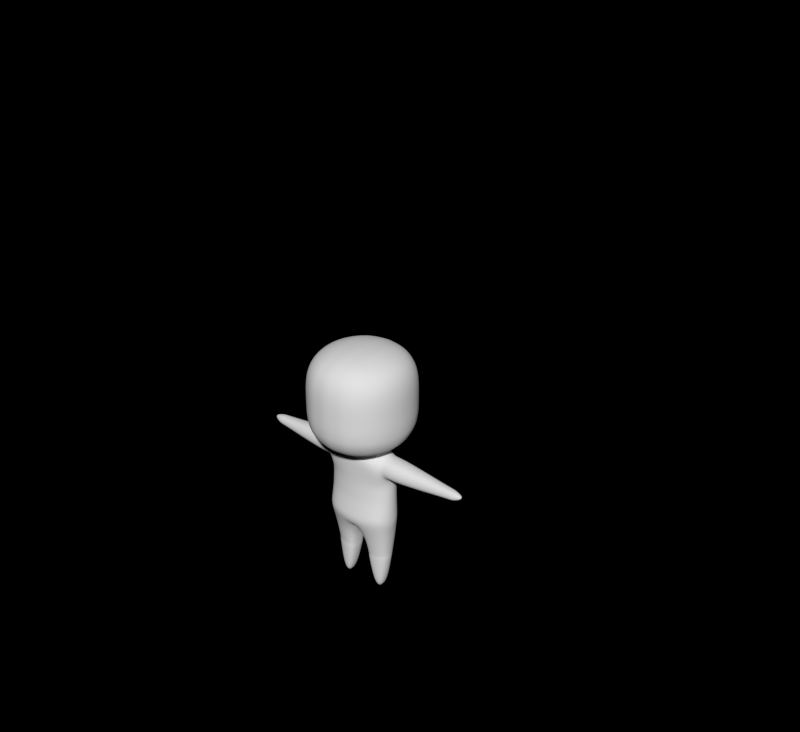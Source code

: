 # Source: Peep.blend  (saved by Blender 2.69.0; exported with 4.5.12 LTS)
import bpy
from mathutils import Matrix  # noqa: F401  (used for matrix-valued properties, if any)

bpy.ops.wm.read_factory_settings(use_empty=True)
scene = bpy.context.scene
scene.name = 'Scene'

# ---- collections
col_collection_1 = bpy.data.collections.new('Collection 1'); scene.collection.children.link(col_collection_1)
col_collection_2 = bpy.data.collections.new('Collection 2'); scene.collection.children.link(col_collection_2)
col_collection_20 = bpy.data.collections.new('Collection 20'); scene.collection.children.link(col_collection_20)
col_collection_20.hide_render = True
col_collection_20.hide_viewport = True

# ---- materials (node trees are filled in below, after node groups)
mat_material = bpy.data.materials.new('Material')
mat_material.alpha_threshold = 0.0
mat_material.use_transparent_shadow = False
mat_material.roughness = 0.5
mat_material.line_color = (0.0, 0.0, 0.0, 1.0)
mat_material_001 = bpy.data.materials.new('Material.001')
mat_material_001.alpha_threshold = 0.0
mat_material_001.use_transparent_shadow = False
mat_material_001.diffuse_color = (0.0, 0.0, 0.0, 1.0)
mat_material_001.roughness = 0.5
mat_material_001.specular_intensity = 1.0
mat_material_001.line_color = (0.0, 0.0, 0.0, 1.0)
mat_material_002 = bpy.data.materials.new('Material.002')
mat_material_002.alpha_threshold = 0.0
mat_material_002.use_transparent_shadow = False
mat_material_002.diffuse_color = (0.0, 0.0, 0.0, 1.0)
mat_material_002.roughness = 0.5
mat_material_002.specular_intensity = 0.0
mat_material_002.line_color = (0.0, 0.0, 0.0, 1.0)
mat_material_003 = bpy.data.materials.new('Material.003')
mat_material_003.alpha_threshold = 0.0
mat_material_003.use_transparent_shadow = False
mat_material_003.diffuse_color = (1.0, 0.0, 0.004875, 1.0)
mat_material_003.roughness = 0.5
mat_material_003.line_color = (0.0, 0.0, 0.0, 1.0)

# ---- material node trees

# ---- world
world_world = bpy.data.worlds.new('World'); scene.world = world_world
world_world.color = (0.0, 0.0, 0.0)
world_world.use_sun_shadow = False
world_world.sun_shadow_jitter_overblur = 0.0
world_world.cycles.sampling_method = 'MANUAL'
world_world.cycles.sample_map_resolution = 256
world_world.light_settings.ao_factor = 0.6618

# ---- meshes
me_cube_001 = bpy.data.meshes.new('Cube.001')
me_cube_001.from_pydata([(-0.7263, 0.7869, 0.4689), (-0.7917, 0.7903, 0.4689), (-0.821, 0.8112, 0.4689), (-0.8064, 0.8441, 0.4689), (-0.7517, 0.8801, 0.4689), (-0.7023, 0.7934, 0.529), (-0.7501, 0.8016, 0.573), (-0.773, 0.8243, 0.5891), (-0.7648, 0.8554, 0.573), (-0.7277, 0.8866, 0.529), (-0.6443, 0.8092, 0.5539), (-0.6497, 0.8289, 0.6162), (-0.657, 0.8558, 0.6389), (-0.6643, 0.8827, 0.6162), (-0.6697, 0.9024, 0.5539), (-0.6424, 0.802, 0.4689), (-0.5863, 0.825, 0.529), (-0.5492, 0.8562, 0.573), (-0.541, 0.8873, 0.5891), (-0.5639, 0.91, 0.573), (-0.6117, 0.9182, 0.529), (-0.6716, 0.9096, 0.4689), (-0.5623, 0.8315, 0.4689), (-0.5076, 0.8675, 0.4689), (-0.493, 0.9004, 0.4689), (-0.5223, 0.9213, 0.4689), (-0.5877, 0.9247, 0.4689), (-0.5863, 0.825, 0.4088), (-0.5492, 0.8562, 0.3648), (-0.541, 0.8873, 0.3487), (-0.5639, 0.91, 0.3648), (-0.6117, 0.9182, 0.4088), (-0.6443, 0.8092, 0.3839), (-0.6497, 0.8289, 0.3217), (-0.657, 0.8558, 0.2989), (-0.6643, 0.8827, 0.3217), (-0.6697, 0.9024, 0.3839), (-0.7023, 0.7934, 0.4088), (-0.7501, 0.8016, 0.3648), (-0.773, 0.8243, 0.3487), (-0.7648, 0.8554, 0.3648), (-0.7277, 0.8866, 0.4088), (-0.6072, -0.8472, -0.1021), (-0.6341, -0.8741, 0.1259), (-0.55, -0.7639, -0.287), (-1.463, 1.192e-07, -0.1051), (-1.509, 1.192e-07, 0.1262), (-1.368, 0.3628, -0.1021), (-1.324, 1.192e-07, -0.2992), (-1.368, -0.3628, -0.1021), (-1.411, -0.375, 0.1262), (-1.411, 0.375, 0.1262), (-1.237, 0.3264, -0.287), (-1.237, -0.3264, -0.287), (-0.6072, 0.8472, -0.1021), (-0.6263, 0.875, 0.1262), (-0.55, 0.7639, -0.287), (-0.5881, 5.96e-08, -0.5335), (-0.55, -0.3264, -0.5057), (-0.55, 0.3264, -0.5057), (-0.5881, 5.96e-08, 1.286), (-0.55, 0.3264, 1.258), (-0.55, -0.3264, 1.258), (-0.6072, -0.8472, 0.8545), (-0.55, -0.7639, 1.039), (-0.6263, -0.875, 0.6262), (-1.463, 1.192e-07, 0.8575), (-1.324, 1.192e-07, 1.052), (-1.368, 0.3628, 0.8545), (-1.509, 1.192e-07, 0.6262), (-1.368, -0.3628, 0.8545), (-1.237, -0.3264, 1.039), (-1.237, 0.3264, 1.039), (-1.411, 0.375, 0.6262), (-1.411, -0.375, 0.6262), (-0.6072, 0.8472, 0.8545), (-0.55, 0.7639, 1.039), (-0.6263, 0.875, 0.6262), (-0.5118, -0.599, 1.176), (-1.117, -0.6875, 0.1262), (-1.082, -0.6654, -0.09907), (-0.9779, -0.599, -0.2748), (-0.5118, -0.599, -0.4233), (-0.9779, -0.3021, 1.176), (-1.047, 1.192e-07, 1.198), (-0.9779, 0.3021, 1.176), (-1.117, 0.6875, 0.1262), (-1.082, 0.6654, -0.09907), (-0.9779, 0.599, -0.2748), (-0.9779, 0.3021, -0.4233), (-1.047, 1.192e-07, -0.4454), (-0.9779, -0.3021, -0.4233), (-0.5118, 0.599, 1.176), (-0.5118, 0.599, -0.4233), (-0.9779, -0.599, 1.027), (-1.082, -0.6654, 0.8515), (-1.117, -0.6875, 0.6262), (-0.9779, 0.599, 1.027), (-1.082, 0.6654, 0.8515), (-1.117, 0.6875, 0.6262), (-0.6263, -0.875, 0.3762), (-1.411, 0.375, 0.3762), (-1.509, 1.192e-07, 0.3762), (-1.411, -0.375, 0.3762), (-0.6263, 0.875, 0.3762), (-0.8371, -0.5093, -0.3784), (-0.8371, 0.5093, -0.3784), (-0.8371, -0.5093, 1.131), (-0.8371, 0.5093, 1.131), (-1.117, -0.6875, 0.3762), (-1.117, 0.6875, 0.3762), (-0.5425, 0.8797, 0.01324), (-0.5427, 0.8829, 0.005498), (-0.5425, 0.8311, 0.01324), (-0.5427, 0.8342, 0.005498), (-0.7042, 0.7097, -0.1732), (-0.7045, 0.7129, 0.1864), (-0.7042, 0.3247, -0.1689), (-0.7045, 0.3278, 0.1906), (-0.6259, -0.8611, 0.01205), (-1.486, 1.192e-07, 0.01053), (-1.389, -0.3689, 0.01205), (-1.389, 0.3689, 0.01205), (-0.6502, 0.8611, 0.01205), (-1.099, -0.6764, 0.01356), (-1.099, 0.6764, 0.01356), (-0.576, 0.8749, 0.005871), (-0.576, 0.8326, 0.005871), (-0.7043, 0.7113, 0.006601), (-0.7043, 0.3263, 0.01081), (-0.3224, -0.8776, -0.1036), (-0.332, -0.9062, 0.1262), (-0.2938, -0.7917, -0.2931), (-0.332, 0.9062, 0.1262), (-0.3224, 0.8776, -0.1036), (-0.2938, 0.7917, -0.2931), (-0.3129, 2.98e-08, -0.5483), (-0.2938, -0.3385, -0.5196), (-0.2938, 0.3385, -0.5196), (-0.3129, 2.98e-08, 1.301), (-0.2938, 0.3385, 1.272), (-0.2938, -0.3385, 1.272), (-0.3224, -0.8776, 0.856), (-0.2938, -0.7917, 1.045), (-0.332, -0.9062, 0.6262), (-0.2938, 0.7917, 1.045), (-0.3224, 0.8776, 0.856), (-0.332, 0.9062, 0.6262), (-0.2747, -0.6211, 1.187), (-0.2747, -0.6211, -0.4344), (-0.2747, 0.6211, 1.187), (-0.2747, 0.6211, -0.4344), (-0.332, -0.9062, 0.3762), (-0.332, 0.9062, 0.3762), (-0.2902, 0.9106, 0.005498), (-0.2901, 0.9066, 0.01318), (-0.2902, 0.8619, 0.005498), (-0.2901, 0.858, 0.01318), (-0.3711, 0.7406, 0.1864), (-0.3709, 0.7367, -0.1755), (-0.3711, 0.3555, 0.1906), (-0.3709, 0.3516, -0.1713), (-0.3439, -0.8919, 0.01129), (-0.371, 0.3536, 0.009613), (-0.5749, 0.8635, -0.05569), (-0.5845, 0.8789, 0.0736), (-0.6131, 0.8577, 0.008958), (-0.3062, 0.8921, -0.05655), (-0.3111, 0.9084, 0.0736), (0.7263, 0.7869, 0.4689), (0.7917, 0.7903, 0.4689), (0.821, 0.8112, 0.4689), (0.8064, 0.8441, 0.4689), (0.7517, 0.8801, 0.4689), (0.7023, 0.7934, 0.529), (0.7501, 0.8016, 0.573), (0.773, 0.8243, 0.5891), (0.7648, 0.8554, 0.573), (0.7277, 0.8866, 0.529), (0.6443, 0.8092, 0.5539), (0.6497, 0.8289, 0.6162), (0.657, 0.8558, 0.6389), (0.6643, 0.8827, 0.6162), (0.6697, 0.9024, 0.5539), (0.6424, 0.802, 0.4689), (0.5863, 0.825, 0.529), (0.5492, 0.8562, 0.573), (0.541, 0.8873, 0.5891), (0.5639, 0.91, 0.573), (0.6117, 0.9182, 0.529), (0.6716, 0.9096, 0.4689), (0.5623, 0.8315, 0.4689), (0.5076, 0.8675, 0.4689), (0.493, 0.9004, 0.4689), (0.5223, 0.9213, 0.4689), (0.5877, 0.9247, 0.4689), (0.5863, 0.825, 0.4088), (0.5492, 0.8562, 0.3648), (0.541, 0.8873, 0.3487), (0.5639, 0.91, 0.3648), (0.6117, 0.9182, 0.4088), (0.6443, 0.8092, 0.3839), (0.6497, 0.8289, 0.3217), (0.657, 0.8558, 0.2989), (0.6643, 0.8827, 0.3217), (0.6697, 0.9024, 0.3839), (0.7023, 0.7934, 0.4088), (0.7501, 0.8016, 0.3648), (0.773, 0.8243, 0.3487), (0.7648, 0.8554, 0.3648), (0.7277, 0.8866, 0.4088), (0.0, -0.908, -0.1051), (0.0, -0.9375, 0.1262), (0.6072, -0.8472, -0.1021), (0.0, -0.8194, -0.2992), (0.6341, -0.8741, 0.1259), (0.55, -0.7639, -0.287), (1.463, 1.192e-07, -0.1051), (1.509, 1.192e-07, 0.1262), (1.368, 0.3628, -0.1021), (1.324, 1.192e-07, -0.2992), (1.368, -0.3628, -0.1021), (1.411, -0.375, 0.1262), (1.411, 0.375, 0.1262), (1.237, 0.3264, -0.287), (1.237, -0.3264, -0.287), (0.0, 0.908, -0.1051), (0.0, 0.9375, 0.1262), (0.0, 0.8194, -0.2992), (0.6072, 0.8472, -0.1021), (0.6263, 0.875, 0.1262), (0.55, 0.7639, -0.287), (0.0, 0.0, -0.563), (0.0, -0.3507, -0.5335), (0.5881, 5.96e-08, -0.5335), (0.0, 0.3507, -0.5335), (0.55, -0.3264, -0.5057), (0.55, 0.3264, -0.5057), (0.0, 0.0, 1.315), (0.0, 0.3507, 1.286), (0.5881, 5.96e-08, 1.286), (0.0, -0.3507, 1.286), (0.55, 0.3264, 1.258), (0.55, -0.3264, 1.258), (0.0, -0.908, 0.8575), (0.0, -0.8194, 1.052), (0.6072, -0.8472, 0.8545), (0.0, -0.9375, 0.6262), (0.55, -0.7639, 1.039), (0.6263, -0.875, 0.6262), (1.463, 1.192e-07, 0.8575), (1.324, 1.192e-07, 1.052), (1.368, 0.3628, 0.8545), (1.509, 1.192e-07, 0.6262), (1.368, -0.3628, 0.8545), (1.237, -0.3264, 1.039), (1.237, 0.3264, 1.039), (1.411, 0.375, 0.6262), (1.411, -0.375, 0.6262), (0.0, 0.908, 0.8575), (0.0, 0.8194, 1.052), (0.0, 0.9375, 0.6262), (0.6072, 0.8472, 0.8545), (0.55, 0.7639, 1.039), (0.6263, 0.875, 0.6262), (0.0, -0.6432, 1.198), (0.5118, -0.599, 1.176), (1.117, -0.6875, 0.1262), (1.082, -0.6654, -0.09907), (0.9779, -0.599, -0.2748), (0.5118, -0.599, -0.4233), (0.0, -0.6432, -0.4454), (0.9779, -0.3021, 1.176), (1.047, 1.192e-07, 1.198), (0.9779, 0.3021, 1.176), (1.117, 0.6875, 0.1262), (1.082, 0.6654, -0.09907), (0.9779, 0.599, -0.2748), (0.9779, 0.3021, -0.4233), (1.047, 1.192e-07, -0.4454), (0.9779, -0.3021, -0.4233), (0.5118, 0.599, 1.176), (0.0, 0.6432, 1.198), (0.0, 0.6432, -0.4454), (0.5118, 0.599, -0.4233), (0.9779, -0.599, 1.027), (1.082, -0.6654, 0.8515), (1.117, -0.6875, 0.6262), (0.9779, 0.599, 1.027), (1.082, 0.6654, 0.8515), (1.117, 0.6875, 0.6262), (0.6263, -0.875, 0.3762), (0.0, -0.9375, 0.3762), (1.411, 0.375, 0.3762), (1.509, 1.192e-07, 0.3762), (1.411, -0.375, 0.3762), (0.0, 0.9375, 0.3762), (0.6263, 0.875, 0.3762), (0.8371, -0.5093, -0.3784), (0.8371, 0.5093, -0.3784), (0.8371, -0.5093, 1.131), (0.8371, 0.5093, 1.131), (1.117, -0.6875, 0.3762), (1.117, 0.6875, 0.3762), (0.0, 0.9335, 0.01312), (0.0, 0.9383, 0.005498), (0.5425, 0.8797, 0.01324), (0.5427, 0.8829, 0.005498), (0.0, 0.8849, 0.01312), (0.0, 0.8896, 0.005498), (0.5425, 0.8311, 0.01324), (0.5427, 0.8342, 0.005498), (0.0, 0.7636, -0.1779), (0.0, 0.7683, 0.1864), (0.7042, 0.7097, -0.1732), (0.7045, 0.7129, 0.1864), (0.0, 0.3785, -0.1737), (0.0, 0.3832, 0.1906), (0.7042, 0.3247, -0.1689), (0.7045, 0.3278, 0.1906), (0.0, -0.9227, 0.01053), (0.6259, -0.8611, 0.01205), (1.486, 1.192e-07, 0.01053), (1.389, -0.3689, 0.01205), (1.389, 0.3689, 0.01205), (0.6502, 0.8611, 0.01205), (1.099, -0.6764, 0.01356), (1.099, 0.6764, 0.01356), (0.576, 0.8749, 0.005871), (0.576, 0.8326, 0.005871), (0.7043, 0.7113, 0.006601), (0.0, 0.3809, 0.008417), (0.7043, 0.3263, 0.01081), (0.3224, -0.8776, -0.1036), (0.332, -0.9062, 0.1262), (0.2938, -0.7917, -0.2931), (0.332, 0.9062, 0.1262), (0.3224, 0.8776, -0.1036), (0.2938, 0.7917, -0.2931), (0.3129, 2.98e-08, -0.5483), (0.2938, -0.3385, -0.5196), (0.2938, 0.3385, -0.5196), (0.3129, 2.98e-08, 1.301), (0.2938, 0.3385, 1.272), (0.2938, -0.3385, 1.272), (0.3224, -0.8776, 0.856), (0.2938, -0.7917, 1.045), (0.332, -0.9062, 0.6262), (0.2938, 0.7917, 1.045), (0.3224, 0.8776, 0.856), (0.332, 0.9062, 0.6262), (0.2747, -0.6211, 1.187), (0.2747, -0.6211, -0.4344), (0.2747, 0.6211, 1.187), (0.2747, 0.6211, -0.4344), (0.332, -0.9062, 0.3762), (0.332, 0.9062, 0.3762), (0.2902, 0.9106, 0.005498), (0.2901, 0.9066, 0.01318), (0.2902, 0.8619, 0.005498), (0.2901, 0.858, 0.01318), (0.3711, 0.7406, 0.1864), (0.3709, 0.7367, -0.1755), (0.3711, 0.3555, 0.1906), (0.3709, 0.3516, -0.1713), (0.3439, -0.8919, 0.01129), (0.371, 0.3536, 0.009613), (0.0, 0.9208, -0.05741), (0.5749, 0.8635, -0.05569), (0.0, 0.9379, 0.0736), (0.5845, 0.8789, 0.0736), (0.6131, 0.8577, 0.008958), (0.3062, 0.8921, -0.05655), (0.3111, 0.9084, 0.0736)], [], [(4, 3, 8, 9), (3, 2, 7, 8), (2, 1, 6, 7), (1, 0, 5, 6), (9, 8, 13, 14), (8, 7, 12, 13), (7, 6, 11, 12), (6, 5, 10, 11), (14, 13, 19, 20), (13, 12, 18, 19), (12, 11, 17, 18), (11, 10, 16, 17), (20, 19, 25, 26), (19, 18, 24, 25), (18, 17, 23, 24), (17, 16, 22, 23), (26, 25, 30, 31), (25, 24, 29, 30), (24, 23, 28, 29), (23, 22, 27, 28), (31, 30, 35, 36), (30, 29, 34, 35), (29, 28, 33, 34), (28, 27, 32, 33), (36, 35, 40, 41), (35, 34, 39, 40), (34, 33, 38, 39), (33, 32, 37, 38), (21, 4, 9), (0, 15, 5), (21, 9, 14), (5, 15, 10), (21, 14, 20), (10, 15, 16), (21, 20, 26), (16, 15, 22), (21, 26, 31), (22, 15, 27), (21, 31, 36), (27, 15, 32), (21, 36, 41), (32, 15, 37), (21, 41, 4), (41, 40, 3, 4), (40, 39, 2, 3), (39, 38, 1, 2), (38, 37, 0, 1), (37, 15, 0), (162, 131, 43, 119), (119, 43, 79, 124), (131, 152, 100, 43), (43, 100, 109, 79), (130, 42, 44, 132), (132, 44, 82, 149), (42, 80, 81, 44), (44, 81, 105, 82), (120, 121, 50, 46), (46, 50, 103, 102), (121, 124, 79, 50), (50, 79, 109, 103), (120, 46, 51, 122), (122, 51, 86, 125), (46, 102, 101, 51), (51, 101, 110, 86), (45, 47, 52, 48), (48, 52, 89, 90), (47, 87, 88, 52), (52, 88, 106, 89), (45, 48, 53, 49), (49, 53, 81, 80), (48, 90, 91, 53), (53, 91, 105, 81), (133, 55, 104, 153), (123, 125, 86, 55), (55, 86, 110, 104), (167, 164, 111, 155), (134, 135, 56, 54), (54, 56, 88, 87), (135, 151, 93, 56), (56, 93, 106, 88), (136, 137, 58, 57), (57, 58, 91, 90), (137, 149, 82, 58), (58, 82, 105, 91), (136, 57, 59, 138), (138, 59, 93, 151), (57, 90, 89, 59), (59, 89, 106, 93), (139, 140, 61, 60), (60, 61, 85, 84), (140, 150, 92, 61), (61, 92, 108, 85), (139, 60, 62, 141), (141, 62, 78, 148), (60, 84, 83, 62), (62, 83, 107, 78), (142, 143, 64, 63), (63, 64, 94, 95), (143, 148, 78, 64), (64, 78, 107, 94), (142, 63, 65, 144), (144, 65, 100, 152), (63, 95, 96, 65), (65, 96, 109, 100), (66, 70, 71, 67), (67, 71, 83, 84), (70, 95, 94, 71), (71, 94, 107, 83), (66, 67, 72, 68), (68, 72, 97, 98), (67, 84, 85, 72), (72, 85, 108, 97), (66, 68, 73, 69), (69, 73, 101, 102), (68, 98, 99, 73), (73, 99, 110, 101), (66, 69, 74, 70), (70, 74, 96, 95), (69, 102, 103, 74), (74, 103, 109, 96), (146, 75, 76, 145), (145, 76, 92, 150), (75, 98, 97, 76), (76, 97, 108, 92), (146, 147, 77, 75), (75, 77, 99, 98), (77, 104, 110, 99), (155, 111, 113, 157), (166, 165, 112, 126), (168, 369, 305, 154), (157, 113, 115, 159), (126, 112, 114, 127), (154, 305, 309, 156), (159, 115, 117, 161), (127, 114, 116, 128), (156, 309, 313, 158), (163, 129, 118, 160), (128, 116, 118, 129), (158, 313, 317, 160), (130, 162, 119, 42), (42, 119, 124, 80), (45, 49, 121, 120), (49, 80, 124, 121), (45, 120, 122, 47), (47, 122, 125, 87), (54, 87, 125, 123), (164, 166, 126, 111), (111, 126, 127, 113), (113, 127, 128, 115), (161, 117, 129, 163), (115, 128, 129, 117), (320, 212, 131, 162), (212, 292, 152, 131), (211, 130, 132, 214), (214, 132, 149, 271), (227, 133, 153, 296), (367, 167, 155, 304), (226, 228, 135, 134), (228, 283, 151, 135), (232, 233, 137, 136), (233, 271, 149, 137), (232, 136, 138, 235), (235, 138, 151, 283), (238, 239, 140, 139), (239, 282, 150, 140), (238, 139, 141, 241), (241, 141, 148, 265), (244, 245, 143, 142), (245, 265, 148, 143), (244, 142, 144, 247), (247, 144, 152, 292), (259, 146, 145, 260), (260, 145, 150, 282), (259, 261, 147, 146), (261, 296, 153, 147), (304, 155, 157, 308), (165, 168, 154, 112), (308, 157, 159, 312), (112, 154, 156, 114), (312, 159, 161, 316), (114, 156, 158, 116), (331, 163, 160, 317), (116, 158, 160, 118), (211, 320, 162, 130), (316, 161, 163, 331), (77, 147, 153, 104), (134, 54, 164, 167), (123, 55, 165, 166), (133, 227, 369, 168), (54, 123, 166, 164), (226, 134, 167, 367), (55, 133, 168, 165), (173, 178, 177, 172), (172, 177, 176, 171), (171, 176, 175, 170), (170, 175, 174, 169), (178, 183, 182, 177), (177, 182, 181, 176), (176, 181, 180, 175), (175, 180, 179, 174), (183, 189, 188, 182), (182, 188, 187, 181), (181, 187, 186, 180), (180, 186, 185, 179), (189, 195, 194, 188), (188, 194, 193, 187), (187, 193, 192, 186), (186, 192, 191, 185), (195, 200, 199, 194), (194, 199, 198, 193), (193, 198, 197, 192), (192, 197, 196, 191), (200, 205, 204, 199), (199, 204, 203, 198), (198, 203, 202, 197), (197, 202, 201, 196), (205, 210, 209, 204), (204, 209, 208, 203), (203, 208, 207, 202), (202, 207, 206, 201), (190, 178, 173), (169, 174, 184), (190, 183, 178), (174, 179, 184), (190, 189, 183), (179, 185, 184), (190, 195, 189), (185, 191, 184), (190, 200, 195), (191, 196, 184), (190, 205, 200), (196, 201, 184), (190, 210, 205), (201, 206, 184), (190, 173, 210), (210, 173, 172, 209), (209, 172, 171, 208), (208, 171, 170, 207), (207, 170, 169, 206), (206, 169, 184), (365, 321, 215, 334), (321, 326, 267, 215), (334, 215, 291, 355), (215, 267, 302, 291), (333, 335, 216, 213), (335, 352, 270, 216), (213, 216, 269, 268), (216, 270, 298, 269), (322, 218, 222, 323), (218, 294, 295, 222), (323, 222, 267, 326), (222, 295, 302, 267), (322, 324, 223, 218), (324, 327, 275, 223), (218, 223, 293, 294), (223, 275, 303, 293), (217, 220, 224, 219), (220, 279, 278, 224), (219, 224, 277, 276), (224, 278, 299, 277), (217, 221, 225, 220), (221, 268, 269, 225), (220, 225, 280, 279), (225, 269, 298, 280), (336, 356, 297, 230), (325, 230, 275, 327), (230, 297, 303, 275), (372, 358, 306, 368), (337, 229, 231, 338), (229, 276, 277, 231), (338, 231, 284, 354), (231, 277, 299, 284), (339, 234, 236, 340), (234, 279, 280, 236), (340, 236, 270, 352), (236, 280, 298, 270), (339, 341, 237, 234), (341, 354, 284, 237), (234, 237, 278, 279), (237, 284, 299, 278), (342, 240, 242, 343), (240, 273, 274, 242), (343, 242, 281, 353), (242, 274, 301, 281), (342, 344, 243, 240), (344, 351, 266, 243), (240, 243, 272, 273), (243, 266, 300, 272), (345, 246, 248, 346), (246, 286, 285, 248), (346, 248, 266, 351), (248, 285, 300, 266), (345, 347, 249, 246), (347, 355, 291, 249), (246, 249, 287, 286), (249, 291, 302, 287), (250, 251, 255, 254), (251, 273, 272, 255), (254, 255, 285, 286), (255, 272, 300, 285), (250, 252, 256, 251), (252, 289, 288, 256), (251, 256, 274, 273), (256, 288, 301, 274), (250, 253, 257, 252), (253, 294, 293, 257), (252, 257, 290, 289), (257, 293, 303, 290), (250, 254, 258, 253), (254, 286, 287, 258), (253, 258, 295, 294), (258, 287, 302, 295), (349, 348, 263, 262), (348, 353, 281, 263), (262, 263, 288, 289), (263, 281, 301, 288), (349, 262, 264, 350), (262, 289, 290, 264), (264, 290, 303, 297), (358, 360, 310, 306), (371, 328, 307, 370), (373, 357, 305, 369), (360, 362, 314, 310), (328, 329, 311, 307), (357, 359, 309, 305), (362, 364, 318, 314), (329, 330, 315, 311), (359, 361, 313, 309), (366, 363, 319, 332), (330, 332, 319, 315), (361, 363, 317, 313), (333, 213, 321, 365), (213, 268, 326, 321), (217, 322, 323, 221), (221, 323, 326, 268), (217, 219, 324, 322), (219, 276, 327, 324), (229, 325, 327, 276), (368, 306, 328, 371), (306, 310, 329, 328), (310, 314, 330, 329), (364, 366, 332, 318), (314, 318, 332, 330), (320, 365, 334, 212), (212, 334, 355, 292), (211, 214, 335, 333), (214, 271, 352, 335), (227, 296, 356, 336), (367, 304, 358, 372), (226, 337, 338, 228), (228, 338, 354, 283), (232, 339, 340, 233), (233, 340, 352, 271), (232, 235, 341, 339), (235, 283, 354, 341), (238, 342, 343, 239), (239, 343, 353, 282), (238, 241, 344, 342), (241, 265, 351, 344), (244, 345, 346, 245), (245, 346, 351, 265), (244, 247, 347, 345), (247, 292, 355, 347), (259, 260, 348, 349), (260, 282, 353, 348), (259, 349, 350, 261), (261, 350, 356, 296), (304, 308, 360, 358), (370, 307, 357, 373), (308, 312, 362, 360), (307, 311, 359, 357), (312, 316, 364, 362), (311, 315, 361, 359), (331, 317, 363, 366), (315, 319, 363, 361), (211, 333, 365, 320), (316, 331, 366, 364), (264, 297, 356, 350), (337, 372, 368, 229), (325, 371, 370, 230), (336, 373, 369, 227), (229, 368, 371, 325), (226, 367, 372, 337), (230, 370, 373, 336)])
me_cube_001.polygons.foreach_set('use_smooth', [True] * 384)
me_cube_001.polygons.foreach_set('material_index', [1, 1, 1, 1, 1, 1, 1, 1, 1, 1, 1, 1, 1, 1, 1, 1, 1, 1, 1, 1, 1, 1, 1, 1, 1, 1, 1, 1, 1, 1, 1, 1, 1, 1, 1, 1, 1, 1, 1, 1, 1, 1, 1, 1, 1, 1, 1, 1, 0, 0, 0, 0, 0, 0, 0, 0, 0, 0, 0, 0, 0, 0, 0, 0, 0, 0, 0, 0, 0, 0, 0, 0, 0, 0, 0, 0, 0, 0, 0, 0, 0, 0, 0, 0, 0, 0, 0, 0, 0, 0, 0, 0, 0, 0, 0, 0, 0, 0, 0, 0, 0, 0, 0, 0, 0, 0, 0, 0, 0, 0, 0, 0, 0, 0, 0, 0, 0, 0, 0, 0, 0, 0, 0, 0, 0, 0, 0, 0, 0, 0, 2, 0, 0, 2, 2, 2, 2, 2, 2, 0, 0, 0, 0, 0, 0, 0, 0, 0, 2, 2, 2, 0, 0, 0, 0, 0, 0, 0, 0, 0, 0, 0, 0, 0, 0, 0, 0, 0, 0, 0, 0, 0, 0, 0, 0, 0, 0, 2, 0, 2, 2, 2, 2, 0, 2, 0, 0, 0, 0, 0, 0, 0, 1, 1, 1, 1, 1, 1, 1, 1, 1, 1, 1, 1, 1, 1, 1, 1, 1, 1, 1, 1, 1, 1, 1, 1, 1, 1, 1, 1, 1, 1, 1, 1, 1, 1, 1, 1, 1, 1, 1, 1, 1, 1, 1, 1, 1, 1, 1, 1, 0, 0, 0, 0, 0, 0, 0, 0, 0, 0, 0, 0, 0, 0, 0, 0, 0, 0, 0, 0, 0, 0, 0, 0, 0, 0, 0, 0, 0, 0, 0, 0, 0, 0, 0, 0, 0, 0, 0, 0, 0, 0, 0, 0, 0, 0, 0, 0, 0, 0, 0, 0, 0, 0, 0, 0, 0, 0, 0, 0, 0, 0, 0, 0, 0, 0, 0, 0, 0, 0, 0, 0, 0, 0, 0, 0, 0, 0, 0, 0, 0, 0, 2, 0, 0, 2, 2, 2, 2, 2, 2, 0, 0, 0, 0, 0, 0, 0, 0, 0, 2, 2, 2, 0, 0, 0, 0, 0, 0, 0, 0, 0, 0, 0, 0, 0, 0, 0, 0, 0, 0, 0, 0, 0, 0, 0, 0, 0, 0, 2, 0, 2, 2, 2, 2, 0, 2, 0, 0, 0, 0, 0, 0, 0])
me_cube_001.materials.append(mat_material)
me_cube_001.materials.append(mat_material_001)
me_cube_001.materials.append(mat_material_002)
me_cube_001.materials.append(mat_material_003)
me_cube_001.use_remesh_preserve_volume = False
me_cube_001.use_remesh_preserve_attributes = False
me_cube_001.use_mirror_x = True
me_cube_001.use_paint_bone_selection = False
me_cube_001.use_paint_mask = True
me_cube_001.update()
me_cube = bpy.data.meshes.new('Cube')
me_cube.from_pydata([(0.5814, 0.295, 1.523), (0.5814, -0.328, 1.523), (0.2799, 0.2914, 2.771), (0.2799, -0.2635, 2.771), (0.6819, -7.974e-10, 1.4), (0.5184, 0.3221, 2.329), (0.5184, -0.2326, 2.214), (0.3504, -1.788e-07, 2.851), (0.7013, -5.96e-08, 2.239), (0.5565, 0.2828, 1.119), (0.5567, -0.2152, 1.119), (0.14, 0.3258, 1.014), (0.6198, -5.035e-06, 1.182), (0.14, -0.2579, 1.013), (0.1323, -5.085e-06, 0.8506), (0.428, 0.1186, -0.01716), (0.428, -0.1186, -0.01716), (0.2953, 0.1183, 0.00516), (0.4497, -1.576e-08, -0.05285), (0.2953, -0.1183, 0.00516), (0.2754, -4.776e-08, -0.04763), (0.155, 0.00246, 0.6525), (0.1744, 0.256, 0.6982), (0.1744, -0.186, 0.7013), (0.5002, -0.1506, 0.722), (0.5166, 0.2206, 0.7183), (0.5691, 0.01203, 0.7399), (0.178, 0.2314, 0.6053), (0.5646, 0.005615, 0.6248), (0.1653, -6.73e-08, 0.526), (0.178, -0.1848, 0.6072), (0.5025, -0.1506, 0.6241), (0.5121, 0.1952, 0.622), (0.5356, 0.1656, 2.715), (0.5356, -0.166, 2.715), (0.5853, 0.1945, 2.41), (0.5853, -0.1949, 2.41), (0.5996, -0.0001723, 2.752), (0.7029, -0.0001744, 2.339), (1.935, 0.06526, 2.623), (1.935, -0.06623, 2.623), (1.955, 0.07607, 2.495), (1.955, -0.07704, 2.495), (1.964, -0.0004867, 2.636), (2.004, -0.0004921, 2.469), (2.069, 0.02882, 2.588), (2.069, -0.02971, 2.588), (2.076, 0.03392, 2.547), (2.076, -0.0348, 2.547), (2.077, -0.0004409, 2.595), (2.082, -0.0004409, 2.538), (1.054, -0.0002365, 2.36), (0.9651, 0.1794, 2.417), (0.9653, -0.1798, 2.417), (0.9029, 0.1547, 2.704), (0.9366, -0.000218, 2.735), (0.9029, -0.1551, 2.704), (1.412, 0.1315, 2.448), (1.322, -0.0002219, 2.698), (1.367, -0.1146, 2.668), (1.417, -0.0002431, 2.398), (1.412, -0.132, 2.448), (1.367, 0.1142, 2.668), (1.285, -0.0002055, 2.384), (1.277, -0.1462, 2.438), (1.226, 0.1265, 2.679), (1.277, 0.1458, 2.438), (1.178, -0.0001838, 2.712), (1.226, -0.1269, 2.679), (-0.5814, 0.295, 1.523), (-0.5814, -0.328, 1.523), (-0.2799, 0.2914, 2.771), (-0.2799, -0.2635, 2.771), (0.0, 0.4347, 1.378), (-0.6819, -7.974e-10, 1.4), (-0.5184, 0.3221, 2.329), (0.0, -0.4288, 1.378), (-0.5184, -0.2326, 2.214), (0.0, 0.3598, 2.771), (-0.3504, -1.788e-07, 2.851), (0.0, -0.317, 2.771), (0.0, -7.332e-08, 1.135), (0.0, -1.076e-07, 2.924), (0.0, 0.471, 2.317), (-0.7013, -5.96e-08, 2.239), (0.0, -0.3366, 2.2), (-0.5565, 0.2828, 1.119), (-0.5567, -0.2152, 1.119), (-0.14, 0.3258, 1.014), (-0.6198, -5.035e-06, 1.182), (-0.14, -0.2579, 1.013), (-0.1323, -5.085e-06, 0.8506), (-0.428, 0.1186, -0.01716), (-0.428, -0.1186, -0.01716), (-0.2953, 0.1183, 0.00516), (-0.4497, -1.576e-08, -0.05285), (-0.2953, -0.1183, 0.00516), (-0.2754, -4.776e-08, -0.04763), (-0.155, 0.00246, 0.6525), (-0.1744, 0.256, 0.6982), (-0.1744, -0.186, 0.7013), (-0.5002, -0.1506, 0.722), (-0.5166, 0.2206, 0.7183), (-0.5691, 0.01203, 0.7399), (-0.178, 0.2314, 0.6053), (-0.5646, 0.005615, 0.6248), (-0.1653, -6.73e-08, 0.526), (-0.178, -0.1848, 0.6072), (-0.5025, -0.1506, 0.6241), (-0.5121, 0.1952, 0.622), (-0.5356, 0.1656, 2.715), (-0.5356, -0.166, 2.715), (-0.5853, 0.1945, 2.41), (-0.5853, -0.1949, 2.41), (-0.5996, -0.0001723, 2.752), (-0.7029, -0.0001744, 2.339), (-1.935, 0.06526, 2.623), (-1.935, -0.06623, 2.623), (-1.955, 0.07607, 2.495), (-1.955, -0.07704, 2.495), (-1.964, -0.0004867, 2.636), (-2.004, -0.0004921, 2.469), (-2.069, 0.02882, 2.588), (-2.069, -0.02971, 2.588), (-2.076, 0.03392, 2.547), (-2.076, -0.0348, 2.547), (-2.077, -0.0004409, 2.595), (-2.082, -0.0004409, 2.538), (-1.054, -0.0002365, 2.36), (-0.9651, 0.1794, 2.417), (-0.9653, -0.1798, 2.417), (-0.9029, 0.1547, 2.704), (-0.9366, -0.000218, 2.735), (-0.9029, -0.1551, 2.704), (-1.412, 0.1315, 2.448), (-1.322, -0.0002219, 2.698), (-1.367, -0.1146, 2.668), (-1.417, -0.0002431, 2.398), (-1.412, -0.132, 2.448), (-1.367, 0.1142, 2.668), (-1.285, -0.0002055, 2.384), (-1.277, -0.1462, 2.438), (-1.226, 0.1265, 2.679), (-1.277, 0.1458, 2.438), (-1.178, -0.0001838, 2.712), (-1.226, -0.1269, 2.679), (0.3991, 0.289, 2.584), (0.3991, -0.3136, 2.584), (0.0, 0.427, 2.579), (0.0, -0.3216, 2.579), (0.5605, 0.2271, 2.56), (0.5605, -0.2307, 2.56), (1.946, 0.08864, 2.559), (1.946, -0.09111, 2.559), (2.073, 0.03899, 2.567), (2.073, -0.04182, 2.567), (2.08, -0.001413, 2.567), (0.9381, -0.214, 2.558), (0.9384, 0.2105, 2.558), (1.392, -0.1574, 2.556), (1.392, 0.1545, 2.556), (1.253, -0.1744, 2.556), (1.254, 0.1712, 2.556), (-0.3991, 0.289, 2.584), (-0.3991, -0.3136, 2.584), (-0.5605, 0.2271, 2.56), (-0.5605, -0.2307, 2.56), (-1.946, 0.08864, 2.559), (-1.946, -0.09111, 2.559), (-2.073, 0.03899, 2.567), (-2.073, -0.04182, 2.567), (-2.08, -0.001413, 2.567), (-0.9381, -0.214, 2.558), (-0.9384, 0.2105, 2.558), (-1.392, -0.1574, 2.556), (-1.392, 0.1545, 2.556), (-1.253, -0.1744, 2.556), (-1.254, 0.1712, 2.556), (-0.909, -0.0001962, 2.346), (-0.7764, -0.1909, 2.412), (-0.7196, 0.1632, 2.712), (-0.7764, 0.1905, 2.412), (-0.7907, -0.0001843, 2.747), (-0.7196, -0.1636, 2.712), (-0.7487, -0.2266, 2.56), (-0.7488, 0.223, 2.559), (0.909, -0.0001962, 2.346), (0.7764, -0.1909, 2.412), (0.7196, 0.1632, 2.712), (0.7764, 0.1905, 2.412), (0.7907, -0.0001843, 2.747), (0.7196, -0.1636, 2.712), (0.7487, -0.2266, 2.56), (0.7488, 0.223, 2.559), (-1.344, 0.1387, 2.443), (-1.25, -0.0002029, 2.705), (-1.297, -0.1208, 2.673), (-1.351, -0.0002243, 2.391), (-1.345, -0.1391, 2.443), (-1.297, 0.1203, 2.673), (-1.322, -0.1659, 2.556), (-1.323, 0.1629, 2.556), (1.344, 0.1387, 2.443), (1.25, -0.0002029, 2.705), (1.297, -0.1208, 2.673), (1.351, -0.0002243, 2.391), (1.345, -0.1391, 2.443), (1.297, 0.1203, 2.673), (1.322, -0.1659, 2.556), (1.323, 0.1629, 2.556), (0.8059, -0.0001853, 2.343), (0.6809, -0.1929, 2.411), (0.6276, 0.1644, 2.714), (0.6808, 0.1925, 2.411), (0.6951, -0.0001783, 2.75), (0.6276, -0.1648, 2.714), (0.6546, -0.2286, 2.56), (0.6546, 0.2251, 2.56), (-0.8059, -0.0001853, 2.343), (-0.6809, -0.1929, 2.411), (-0.6276, 0.1644, 2.714), (-0.6546, -0.2286, 2.56), (-0.6546, 0.2251, 2.56), (-0.6808, 0.1925, 2.411), (-0.6951, -0.0001783, 2.75), (-0.6276, -0.1648, 2.714), (-1.644, 0.1058, 2.469), (-1.602, -0.0003494, 2.67), (-1.61, -0.0922, 2.647), (-1.671, -0.000363, 2.429), (-1.644, -0.1066, 2.469), (-1.61, 0.0915, 2.647), (-1.628, -0.1267, 2.557), (-1.628, 0.124, 2.557), (1.644, 0.1058, 2.469), (1.602, -0.0003494, 2.67), (1.61, -0.0922, 2.647), (1.671, -0.000363, 2.429), (1.644, -0.1066, 2.469), (1.61, 0.0915, 2.647), (1.628, -0.1267, 2.557), (1.628, 0.124, 2.557), (-1.799, 0.09096, 2.482), (-1.783, -0.000418, 2.653), (-1.773, -0.07922, 2.635), (-1.837, -0.0004276, 2.449), (-1.799, -0.0918, 2.482), (-1.773, 0.07838, 2.635), (-1.787, -0.1089, 2.558), (-1.787, 0.1063, 2.558), (-1.877, 0.08352, 2.488), (-1.874, -0.0004524, 2.645), (-1.854, -0.07272, 2.629), (-1.921, -0.0004599, 2.459), (-1.877, -0.08442, 2.488), (-1.854, 0.07182, 2.629), (-1.866, -0.1, 2.558), (-1.866, 0.09747, 2.558), (1.799, 0.09096, 2.482), (1.783, -0.000418, 2.653), (1.773, -0.07922, 2.635), (1.787, -0.1089, 2.558), (1.787, 0.1063, 2.558), (1.837, -0.0004276, 2.449), (1.799, -0.0918, 2.482), (1.773, 0.07838, 2.635), (1.877, 0.08352, 2.488), (1.874, -0.0004524, 2.645), (1.854, -0.07272, 2.629), (1.866, -0.1, 2.558), (1.866, 0.09747, 2.558), (1.921, -0.0004599, 2.459), (1.877, -0.08442, 2.488), (1.854, 0.07182, 2.629), (-1.879, -0.0004437, 2.454), (-1.838, -0.08811, 2.485), (-1.813, 0.0751, 2.632), (-1.827, -0.1045, 2.558), (-1.827, 0.1019, 2.558), (-1.838, 0.08724, 2.485), (-1.828, -0.0004352, 2.649), (-1.813, -0.07597, 2.632), (1.879, -0.0004437, 2.454), (1.838, -0.08811, 2.485), (1.813, 0.0751, 2.632), (1.838, 0.08724, 2.485), (1.828, -0.0004352, 2.649), (1.813, -0.07597, 2.632), (1.827, -0.1045, 2.558), (1.827, 0.1019, 2.558), (0.5499, 0.3086, 1.817), (0.5499, -0.2803, 1.759), (0.0, 0.4528, 1.74), (0.6916, -3.02e-08, 1.714), (0.0, -0.3827, 1.682), (-0.5499, 0.3086, 1.817), (-0.5499, -0.2803, 1.759), (-0.6916, -3.02e-08, 1.714), (0.0, 0.4437, 1.563), (0.6867, -1.55e-08, 1.561), (0.0, -0.4057, 1.533), (-0.6867, -1.55e-08, 1.561), (0.5656, 0.3018, 1.673), (0.5656, -0.3041, 1.643), (-0.5656, 0.3018, 1.673), (-0.5656, -0.3041, 1.643), (0.5341, 0.3153, 1.959), (0.5341, -0.2564, 1.873), (-0.5341, 0.3153, 1.959), (-0.5341, -0.2564, 1.873), (0.0, 0.4619, 1.913), (0.6964, -4.49e-08, 1.863), (0.0, -0.3596, 1.828), (-0.6964, -4.49e-08, 1.863), (-0.1602, 0.00123, 0.5895), (-0.1762, -0.1854, 0.6544), (-0.5013, -0.1506, 0.6732), (-0.5143, 0.2079, 0.6703), (-0.1762, 0.2437, 0.6519), (-0.5669, 0.008821, 0.6815), (0.1602, 0.00123, 0.5895), (0.1762, -0.1854, 0.6544), (0.5013, -0.1506, 0.6732), (0.5143, 0.2079, 0.6703), (0.1762, 0.2437, 0.6519), (0.5669, 0.008821, 0.6815), (-0.06614, -2.579e-06, 0.9963), (-0.07001, 0.3802, 1.203), (-0.07001, -0.3433, 1.202), (-0.569, -0.2716, 1.328), (-0.5689, 0.2889, 1.328), (-0.6509, -2.518e-06, 1.293), (0.06614, -2.579e-06, 0.9963), (0.07001, 0.3802, 1.203), (0.07001, -0.3433, 1.202), (0.569, -0.2716, 1.328), (0.5689, 0.2889, 1.328), (0.6509, -2.518e-06, 1.293), (0.5262, 0.3187, 2.143), (0.5262, -0.2445, 2.044), (-0.5262, 0.3187, 2.143), (-0.5262, -0.2445, 2.044), (0.0, 0.4664, 2.113), (0.6989, -5.225e-08, 2.051), (0.0, -0.3481, 2.013), (-0.6989, -5.225e-08, 2.051)], [], [(334, 332, 14, 13), (82, 80, 3, 7), (148, 78, 2, 146), (6, 8, 38, 36), (332, 333, 11, 14), (78, 82, 7, 2), (342, 83, 5, 338), (343, 8, 6, 339), (338, 5, 8, 343), (8, 5, 35, 38), (339, 6, 85, 344), (147, 3, 80, 149), (30, 29, 20, 19), (29, 27, 17, 20), (335, 334, 13, 10), (336, 337, 12, 9), (337, 335, 10, 12), (333, 336, 9, 11), (20, 18, 16, 19), (17, 15, 18, 20), (31, 30, 19, 16), (32, 28, 18, 15), (28, 31, 16, 18), (27, 32, 15, 17), (13, 14, 21, 23), (14, 11, 22, 21), (10, 13, 23, 24), (9, 12, 26, 25), (12, 10, 24, 26), (11, 9, 25, 22), (321, 320, 29, 30), (320, 324, 27, 29), (322, 321, 30, 31), (323, 325, 28, 32), (325, 322, 31, 28), (324, 323, 32, 27), (272, 271, 44, 42), (271, 266, 41, 44), (2, 7, 37, 33), (7, 3, 34, 37), (147, 6, 36, 151), (146, 2, 33, 150), (42, 44, 50, 48), (44, 41, 47, 50), (273, 267, 43, 39), (267, 268, 40, 43), (269, 272, 42, 153), (270, 273, 39, 152), (156, 49, 46, 155), (154, 45, 49, 156), (39, 43, 49, 45), (43, 40, 46, 49), (153, 42, 48, 155), (152, 39, 45, 154), (187, 186, 51, 53), (186, 189, 52, 51), (188, 190, 55, 54), (190, 191, 56, 55), (192, 187, 53, 157), (193, 188, 54, 158), (206, 205, 60, 61), (205, 202, 57, 60), (207, 203, 58, 62), (203, 204, 59, 58), (208, 206, 61, 159), (209, 207, 62, 160), (53, 51, 63, 64), (51, 52, 66, 63), (54, 55, 67, 65), (55, 56, 68, 67), (157, 53, 64, 161), (158, 54, 65, 162), (328, 90, 91, 326), (82, 79, 72, 80), (148, 163, 71, 78), (77, 113, 115, 84), (326, 91, 88, 327), (78, 71, 79, 82), (342, 340, 75, 83), (345, 341, 77, 84), (340, 345, 84, 75), (84, 115, 112, 75), (341, 344, 85, 77), (164, 149, 80, 72), (107, 96, 97, 106), (106, 97, 94, 104), (329, 87, 90, 328), (330, 86, 89, 331), (331, 89, 87, 329), (327, 88, 86, 330), (97, 96, 93, 95), (94, 97, 95, 92), (108, 93, 96, 107), (109, 92, 95, 105), (105, 95, 93, 108), (104, 94, 92, 109), (90, 100, 98, 91), (91, 98, 99, 88), (87, 101, 100, 90), (86, 102, 103, 89), (89, 103, 101, 87), (88, 99, 102, 86), (315, 107, 106, 314), (314, 106, 104, 318), (316, 108, 107, 315), (317, 109, 105, 319), (319, 105, 108, 316), (318, 104, 109, 317), (254, 119, 121, 253), (253, 121, 118, 250), (71, 110, 114, 79), (79, 114, 111, 72), (164, 166, 113, 77), (163, 165, 110, 71), (119, 125, 127, 121), (121, 127, 124, 118), (255, 116, 120, 251), (251, 120, 117, 252), (256, 168, 119, 254), (257, 167, 116, 255), (171, 170, 123, 126), (169, 171, 126, 122), (116, 122, 126, 120), (120, 126, 123, 117), (168, 170, 125, 119), (167, 169, 122, 116), (179, 130, 128, 178), (178, 128, 129, 181), (180, 131, 132, 182), (182, 132, 133, 183), (184, 172, 130, 179), (185, 173, 131, 180), (198, 138, 137, 197), (197, 137, 134, 194), (199, 139, 135, 195), (195, 135, 136, 196), (200, 174, 138, 198), (201, 175, 139, 199), (130, 141, 140, 128), (128, 140, 143, 129), (131, 142, 144, 132), (132, 144, 145, 133), (172, 176, 141, 130), (173, 177, 142, 131), (83, 148, 146, 5), (6, 147, 149, 85), (3, 147, 151, 34), (5, 146, 150, 35), (268, 269, 153, 40), (266, 270, 152, 41), (50, 156, 155, 48), (47, 154, 156, 50), (40, 153, 155, 46), (41, 152, 154, 47), (191, 192, 157, 56), (189, 193, 158, 52), (204, 208, 159, 59), (202, 209, 160, 57), (56, 157, 161, 68), (52, 158, 162, 66), (83, 75, 163, 148), (77, 85, 149, 164), (72, 111, 166, 164), (75, 112, 165, 163), (252, 117, 168, 256), (250, 118, 167, 257), (127, 125, 170, 171), (124, 127, 171, 169), (117, 123, 170, 168), (118, 124, 169, 167), (183, 133, 172, 184), (181, 129, 173, 185), (196, 136, 174, 200), (194, 134, 175, 201), (133, 145, 176, 172), (129, 143, 177, 173), (219, 179, 178, 218), (218, 178, 181, 223), (220, 180, 182, 224), (224, 182, 183, 225), (221, 184, 179, 219), (222, 185, 180, 220), (225, 183, 184, 221), (223, 181, 185, 222), (211, 210, 186, 187), (210, 213, 189, 186), (212, 214, 190, 188), (214, 215, 191, 190), (216, 211, 187, 192), (217, 212, 188, 193), (215, 216, 192, 191), (213, 217, 193, 189), (141, 198, 197, 140), (140, 197, 194, 143), (142, 199, 195, 144), (144, 195, 196, 145), (176, 200, 198, 141), (177, 201, 199, 142), (145, 196, 200, 176), (143, 194, 201, 177), (64, 63, 205, 206), (63, 66, 202, 205), (65, 67, 203, 207), (67, 68, 204, 203), (161, 64, 206, 208), (162, 65, 207, 209), (68, 161, 208, 204), (66, 162, 209, 202), (36, 38, 210, 211), (38, 35, 213, 210), (33, 37, 214, 212), (37, 34, 215, 214), (151, 36, 211, 216), (150, 33, 212, 217), (34, 151, 216, 215), (35, 150, 217, 213), (113, 219, 218, 115), (115, 218, 223, 112), (110, 220, 224, 114), (114, 224, 225, 111), (166, 221, 219, 113), (165, 222, 220, 110), (111, 225, 221, 166), (112, 223, 222, 165), (138, 230, 229, 137), (137, 229, 226, 134), (139, 231, 227, 135), (135, 227, 228, 136), (174, 232, 230, 138), (175, 233, 231, 139), (136, 228, 232, 174), (134, 226, 233, 175), (61, 60, 237, 238), (60, 57, 234, 237), (62, 58, 235, 239), (58, 59, 236, 235), (159, 61, 238, 240), (160, 62, 239, 241), (59, 159, 240, 236), (57, 160, 241, 234), (230, 246, 245, 229), (229, 245, 242, 226), (231, 247, 243, 227), (227, 243, 244, 228), (232, 248, 246, 230), (233, 249, 247, 231), (228, 244, 248, 232), (226, 242, 249, 233), (275, 254, 253, 274), (274, 253, 250, 279), (276, 255, 251, 280), (280, 251, 252, 281), (277, 256, 254, 275), (278, 257, 255, 276), (281, 252, 256, 277), (279, 250, 257, 278), (238, 237, 263, 264), (237, 234, 258, 263), (239, 235, 259, 265), (235, 236, 260, 259), (240, 238, 264, 261), (241, 239, 265, 262), (236, 240, 261, 260), (234, 241, 262, 258), (283, 282, 271, 272), (282, 285, 266, 271), (284, 286, 267, 273), (286, 287, 268, 267), (288, 283, 272, 269), (289, 284, 273, 270), (287, 288, 269, 268), (285, 289, 270, 266), (246, 275, 274, 245), (245, 274, 279, 242), (247, 276, 280, 243), (243, 280, 281, 244), (248, 277, 275, 246), (249, 278, 276, 247), (244, 281, 277, 248), (242, 279, 278, 249), (264, 263, 282, 283), (263, 258, 285, 282), (265, 259, 286, 284), (259, 260, 287, 286), (261, 264, 283, 288), (262, 265, 284, 289), (260, 261, 288, 287), (258, 262, 289, 285), (298, 292, 290, 302), (299, 293, 291, 303), (302, 290, 293, 299), (303, 291, 294, 300), (298, 304, 295, 292), (301, 305, 296, 297), (304, 301, 297, 295), (305, 300, 294, 296), (73, 298, 302, 0), (4, 299, 303, 1), (0, 302, 299, 4), (1, 303, 300, 76), (73, 69, 304, 298), (74, 70, 305, 301), (69, 74, 301, 304), (70, 76, 300, 305), (292, 310, 306, 290), (293, 311, 307, 291), (290, 306, 311, 293), (291, 307, 312, 294), (292, 295, 308, 310), (297, 296, 309, 313), (295, 297, 313, 308), (296, 294, 312, 309), (100, 315, 314, 98), (98, 314, 318, 99), (101, 316, 315, 100), (102, 317, 319, 103), (103, 319, 316, 101), (99, 318, 317, 102), (23, 21, 320, 321), (21, 22, 324, 320), (24, 23, 321, 322), (25, 26, 325, 323), (26, 24, 322, 325), (22, 25, 323, 324), (76, 328, 326, 81), (81, 326, 327, 73), (70, 329, 328, 76), (69, 330, 331, 74), (74, 331, 329, 70), (73, 327, 330, 69), (76, 81, 332, 334), (81, 73, 333, 332), (1, 76, 334, 335), (0, 4, 337, 336), (4, 1, 335, 337), (73, 0, 336, 333), (310, 342, 338, 306), (311, 343, 339, 307), (306, 338, 343, 311), (307, 339, 344, 312), (310, 308, 340, 342), (313, 309, 341, 345), (308, 313, 345, 340), (309, 312, 344, 341)])
me_cube.polygons.foreach_set('use_smooth', [True] * 344)
me_cube.materials.append(mat_material)
me_cube.use_remesh_preserve_volume = False
me_cube.use_remesh_preserve_attributes = False
me_cube.use_mirror_x = True
me_cube.use_paint_bone_selection = False
me_cube.use_paint_mask = True
me_cube.update()
me_circle_013 = bpy.data.meshes.new('Circle.013')
me_circle_013.from_pydata([(-3.169e-08, 0.2027, 0.8144), (-0.1589, 0.2027, 0.7987), (-0.3116, 0.2027, 0.7524), (-0.4524, 0.2027, 0.6771), (-0.5758, 0.2027, 0.5758), (-0.6771, 0.2027, 0.4524), (-0.7524, 0.2027, 0.3116), (-0.7987, 0.2027, 0.1589), (-0.8144, 0.2027, -1.516e-07), (-0.7987, 0.2027, -0.1589), (-0.7524, 0.2027, -0.3116), (-0.6771, 0.2027, -0.4524), (-0.5758, 0.2027, -0.5758), (-0.4524, 0.2027, -0.6771), (-0.3116, 0.2027, -0.7524), (-0.1589, 0.2027, -0.7987), (2.337e-07, 0.2027, -0.8144), (0.1589, 0.2027, -0.7987), (0.3116, 0.2027, -0.7524), (0.4524, 0.2027, -0.6771), (0.5758, 0.2027, -0.5758), (0.6771, 0.2027, -0.4524), (0.7524, 0.2027, -0.3116), (0.7987, 0.2027, -0.1589), (0.8144, 0.2027, 5.732e-07), (0.7987, 0.2027, 0.1589), (0.7524, 0.2027, 0.3116), (0.6771, 0.2027, 0.4524), (0.5758, 0.2027, 0.5758), (0.4524, 0.2027, 0.6771), (0.3116, 0.2027, 0.7524), (0.1589, 0.2027, 0.7987), (-3.169e-08, 0.3729, 0.8144), (-0.1589, 0.3729, 0.7987), (-0.3116, 0.3729, 0.7524), (-0.4524, 0.3729, 0.6771), (-0.5758, 0.3729, 0.5758), (-0.6771, 0.3729, 0.4524), (-0.7524, 0.3729, 0.3116), (-0.7987, 0.3729, 0.1589), (-0.8144, 0.3729, -1.516e-07), (-0.7987, 0.3729, -0.1589), (-0.7524, 0.3729, -0.3116), (-0.6771, 0.3729, -0.4524), (-0.5758, 0.3729, -0.5758), (-0.4524, 0.3729, -0.6771), (-0.3116, 0.3729, -0.7524), (-0.1589, 0.3729, -0.7987), (2.337e-07, 0.3729, -0.8144), (0.1589, 0.3729, -0.7987), (0.3116, 0.3729, -0.7524), (0.4524, 0.3729, -0.6771), (0.5758, 0.3729, -0.5758), (0.6771, 0.3729, -0.4524), (0.7524, 0.3729, -0.3116), (0.7987, 0.3729, -0.1589), (0.8144, 0.3729, 5.732e-07), (0.7987, 0.3729, 0.1589), (0.7524, 0.3729, 0.3116), (0.6771, 0.3729, 0.4524), (0.5758, 0.3729, 0.5758), (0.4524, 0.3729, 0.6771), (0.3116, 0.3729, 0.7524), (0.1589, 0.3729, 0.7987), (-3.169e-08, 0.5622, 0.8144), (-0.1589, 0.5622, 0.7987), (-0.3116, 0.5622, 0.7524), (-0.4524, 0.5622, 0.6771), (-0.5758, 0.5622, 0.5758), (-0.6771, 0.5622, 0.4524), (-0.7524, 0.5622, 0.3116), (-0.7987, 0.5622, 0.1589), (-0.8144, 0.5622, -1.516e-07), (-0.7987, 0.5622, -0.1589), (-0.7524, 0.5622, -0.3116), (-0.6771, 0.5622, -0.4524), (-0.5758, 0.5622, -0.5758), (-0.4524, 0.5622, -0.6771), (-0.3116, 0.5622, -0.7524), (-0.1589, 0.5622, -0.7987), (2.337e-07, 0.5622, -0.8144), (0.1589, 0.5622, -0.7987), (0.3116, 0.5622, -0.7524), (0.4524, 0.5622, -0.6771), (0.5758, 0.5622, -0.5758), (0.6771, 0.5622, -0.4524), (0.7524, 0.5622, -0.3116), (0.7987, 0.5622, -0.1589), (0.8144, 0.5622, 5.732e-07), (0.7987, 0.5622, 0.1589), (0.7524, 0.5622, 0.3116), (0.6771, 0.5622, 0.4524), (0.5758, 0.5622, 0.5758), (0.4524, 0.5622, 0.6771), (0.3116, 0.5622, 0.7524), (0.1589, 0.5622, 0.7987)], [(1, 0), (2, 1), (3, 2), (4, 3), (5, 4), (6, 5), (7, 6), (8, 7), (9, 8), (10, 9), (11, 10), (12, 11), (13, 12), (14, 13), (15, 14), (16, 15), (17, 16), (18, 17), (19, 18), (20, 19), (21, 20), (22, 21), (23, 22), (24, 23), (25, 24), (26, 25), (27, 26), (28, 27), (29, 28), (30, 29), (31, 30), (0, 31), (33, 32), (34, 33), (35, 34), (36, 35), (37, 36), (38, 37), (39, 38), (40, 39), (41, 40), (42, 41), (43, 42), (44, 43), (45, 44), (46, 45), (47, 46), (48, 47), (49, 48), (50, 49), (51, 50), (52, 51), (53, 52), (54, 53), (55, 54), (56, 55), (57, 56), (58, 57), (59, 58), (60, 59), (61, 60), (62, 61), (63, 62), (32, 63), (65, 64), (66, 65), (67, 66), (68, 67), (69, 68), (70, 69), (71, 70), (72, 71), (73, 72), (74, 73), (75, 74), (76, 75), (77, 76), (78, 77), (79, 78), (80, 79), (81, 80), (82, 81), (83, 82), (84, 83), (85, 84), (86, 85), (87, 86), (88, 87), (89, 88), (90, 89), (91, 90), (92, 91), (93, 92), (94, 93), (95, 94), (64, 95)], [])
me_circle_013.use_remesh_preserve_volume = False
me_circle_013.use_remesh_preserve_attributes = False
me_circle_013.use_mirror_vertex_groups = False
me_circle_013.update()
me_circle_012 = bpy.data.meshes.new('Circle.012')
me_circle_012.from_pydata([(2.213e-09, 0.4025, 0.7725), (-0.2189, 0.4025, 0.7577), (-0.4294, 0.4025, 0.7137), (-0.6235, 0.4025, 0.6423), (-0.7935, 0.4025, 0.5463), (-0.9331, 0.4025, 0.4292), (-1.037, 0.4025, 0.2956), (-1.101, 0.4025, 0.1507), (-1.122, 0.4025, -1.756e-07), (-1.101, 0.4025, -0.1507), (-1.037, 0.4025, -0.2956), (-0.9331, 0.4025, -0.4292), (-0.7935, 0.4025, -0.5463), (-0.6235, 0.4025, -0.6423), (-0.4294, 0.4025, -0.7137), (-0.2189, 0.4025, -0.7577), (3.679e-07, 0.4025, -0.7725), (0.2189, 0.4025, -0.7577), (0.4294, 0.4025, -0.7137), (0.6235, 0.4025, -0.6423), (0.7935, 0.4025, -0.5463), (0.9331, 0.4025, -0.4292), (1.037, 0.4025, -0.2956), (1.101, 0.4025, -0.1507), (1.122, 0.4025, 5.12e-07), (1.101, 0.4025, 0.1507), (1.037, 0.4025, 0.2956), (0.9331, 0.4025, 0.4292), (0.7935, 0.4025, 0.5463), (0.6235, 0.4025, 0.6423), (0.4294, 0.4025, 0.7137), (0.2189, 0.4025, 0.7577), (2.213e-09, 0.5563, 0.7725), (-0.2189, 0.5563, 0.7577), (-0.4294, 0.5563, 0.7137), (-0.6235, 0.5563, 0.6423), (-0.7935, 0.5563, 0.5463), (-0.9331, 0.5563, 0.4292), (-1.037, 0.5563, 0.2956), (-1.101, 0.5563, 0.1507), (-1.122, 0.5563, -1.756e-07), (-1.101, 0.5563, -0.1507), (-1.037, 0.5563, -0.2956), (-0.9331, 0.5563, -0.4292), (-0.7935, 0.5563, -0.5463), (-0.6235, 0.5563, -0.6423), (-0.4294, 0.5563, -0.7137), (-0.2189, 0.5563, -0.7577), (3.679e-07, 0.5563, -0.7725), (0.2189, 0.5563, -0.7577), (0.4294, 0.5563, -0.7137), (0.6235, 0.5563, -0.6423), (0.7935, 0.5563, -0.5463), (0.9331, 0.5563, -0.4292), (1.037, 0.5563, -0.2956), (1.101, 0.5563, -0.1507), (1.122, 0.5563, 5.12e-07), (1.101, 0.5563, 0.1507), (1.037, 0.5563, 0.2956), (0.9331, 0.5563, 0.4292), (0.7935, 0.5563, 0.5463), (0.6235, 0.5563, 0.6423), (0.4294, 0.5563, 0.7137), (0.2189, 0.5563, 0.7577)], [(1, 0), (2, 1), (3, 2), (4, 3), (5, 4), (6, 5), (7, 6), (8, 7), (9, 8), (10, 9), (11, 10), (12, 11), (13, 12), (14, 13), (15, 14), (16, 15), (17, 16), (18, 17), (19, 18), (20, 19), (21, 20), (22, 21), (23, 22), (24, 23), (25, 24), (26, 25), (27, 26), (28, 27), (29, 28), (30, 29), (31, 30), (0, 31), (33, 32), (34, 33), (35, 34), (36, 35), (37, 36), (38, 37), (39, 38), (40, 39), (41, 40), (42, 41), (43, 42), (44, 43), (45, 44), (46, 45), (47, 46), (48, 47), (49, 48), (50, 49), (51, 50), (52, 51), (53, 52), (54, 53), (55, 54), (56, 55), (57, 56), (58, 57), (59, 58), (60, 59), (61, 60), (62, 61), (63, 62), (32, 63)], [])
me_circle_012.use_remesh_preserve_volume = False
me_circle_012.use_remesh_preserve_attributes = False
me_circle_012.use_mirror_vertex_groups = False
me_circle_012.update()
me_circle_011 = bpy.data.meshes.new('Circle.011')
me_circle_011.from_pydata([(-7.935e-08, 0.6434, 0.2744), (-0.05353, 0.6434, 0.2691), (-0.105, 0.6434, 0.2535), (-0.1525, 0.6434, 0.2282), (-0.194, 0.6434, 0.194), (-0.2282, 0.6434, 0.1525), (-0.2535, 0.6434, 0.105), (-0.2691, 0.6434, 0.05353), (-0.2744, 0.6434, -3.15e-08), (-0.2691, 0.6434, -0.05353), (-0.2535, 0.6434, -0.105), (-0.2282, 0.6434, -0.1525), (-0.194, 0.6434, -0.194), (-0.1525, 0.6434, -0.2282), (-0.105, 0.6434, -0.2535), (-0.05353, 0.6434, -0.2691), (1.006e-08, 0.6434, -0.2744), (0.05353, 0.6434, -0.2691), (0.105, 0.6434, -0.2535), (0.1525, 0.6434, -0.2282), (0.194, 0.6434, -0.194), (0.2282, 0.6434, -0.1525), (0.2535, 0.6434, -0.105), (0.2691, 0.6434, -0.05353), (0.2744, 0.6434, 2.127e-07), (0.2691, 0.6434, 0.05353), (0.2535, 0.6434, 0.105), (0.2282, 0.6434, 0.1525), (0.194, 0.6434, 0.194), (0.1525, 0.6434, 0.2282), (0.105, 0.6434, 0.2535), (0.05353, 0.6434, 0.2691), (-7.816e-08, 0.4957, 0.2919), (-0.05694, 0.4957, 0.2863), (-0.1117, 0.4957, 0.2697), (-0.1622, 0.4957, 0.2427), (-0.2064, 0.4957, 0.2064), (-0.2427, 0.4957, 0.1622), (-0.2697, 0.4957, 0.1117), (-0.2863, 0.4957, 0.05694), (-0.2919, 0.4957, -3.55e-08), (-0.2863, 0.4957, -0.05694), (-0.2697, 0.4957, -0.1117), (-0.2427, 0.4957, -0.1622), (-0.2064, 0.4957, -0.2064), (-0.1622, 0.4957, -0.2427), (-0.1117, 0.4957, -0.2697), (-0.05694, 0.4957, -0.2863), (1.695e-08, 0.4957, -0.2919), (0.05694, 0.4957, -0.2863), (0.1117, 0.4957, -0.2697), (0.1622, 0.4957, -0.2427), (0.2064, 0.4957, -0.2064), (0.2427, 0.4957, -0.1622), (0.2697, 0.4957, -0.1117), (0.2863, 0.4957, -0.05694), (0.2919, 0.4957, 2.243e-07), (0.2863, 0.4957, 0.05694), (0.2697, 0.4957, 0.1117), (0.2427, 0.4957, 0.1622), (0.2064, 0.4957, 0.2064), (0.1622, 0.4957, 0.2427), (0.1117, 0.4957, 0.2697), (0.05694, 0.4957, 0.2863), (-7.559e-08, 0.3314, 0.3294), (-0.06426, 0.3314, 0.3231), (-0.1261, 0.3314, 0.3043), (-0.183, 0.3314, 0.2739), (-0.2329, 0.3314, 0.2329), (-0.2739, 0.3314, 0.183), (-0.3043, 0.3314, 0.1261), (-0.3231, 0.3314, 0.06426), (-0.3294, 0.3314, -4.407e-08), (-0.3231, 0.3314, -0.06426), (-0.3043, 0.3314, -0.1261), (-0.2739, 0.3314, -0.183), (-0.2329, 0.3314, -0.2329), (-0.183, 0.3314, -0.2739), (-0.1261, 0.3314, -0.3043), (-0.06426, 0.3314, -0.3231), (3.174e-08, 0.3314, -0.3294), (0.06426, 0.3314, -0.3231), (0.1261, 0.3314, -0.3043), (0.183, 0.3314, -0.2739), (0.2329, 0.3314, -0.2329), (0.2739, 0.3314, -0.183), (0.3043, 0.3314, -0.1261), (0.3231, 0.3314, -0.06426), (0.3294, 0.3314, 2.491e-07), (0.3231, 0.3314, 0.06426), (0.3043, 0.3314, 0.1261), (0.2739, 0.3314, 0.183), (0.2329, 0.3314, 0.2329), (0.183, 0.3314, 0.2739), (0.1261, 0.3314, 0.3043), (0.06426, 0.3314, 0.3231)], [(1, 0), (2, 1), (3, 2), (4, 3), (5, 4), (6, 5), (7, 6), (8, 7), (9, 8), (10, 9), (11, 10), (12, 11), (13, 12), (14, 13), (15, 14), (16, 15), (17, 16), (18, 17), (19, 18), (20, 19), (21, 20), (22, 21), (23, 22), (24, 23), (25, 24), (26, 25), (27, 26), (28, 27), (29, 28), (30, 29), (31, 30), (0, 31), (33, 32), (34, 33), (35, 34), (36, 35), (37, 36), (38, 37), (39, 38), (40, 39), (41, 40), (42, 41), (43, 42), (44, 43), (45, 44), (46, 45), (47, 46), (48, 47), (49, 48), (50, 49), (51, 50), (52, 51), (53, 52), (54, 53), (55, 54), (56, 55), (57, 56), (58, 57), (59, 58), (60, 59), (61, 60), (62, 61), (63, 62), (32, 63), (65, 64), (66, 65), (67, 66), (68, 67), (69, 68), (70, 69), (71, 70), (72, 71), (73, 72), (74, 73), (75, 74), (76, 75), (77, 76), (78, 77), (79, 78), (80, 79), (81, 80), (82, 81), (83, 82), (84, 83), (85, 84), (86, 85), (87, 86), (88, 87), (89, 88), (90, 89), (91, 90), (92, 91), (93, 92), (94, 93), (95, 94), (64, 95)], [])
me_circle_011.use_remesh_preserve_volume = False
me_circle_011.use_remesh_preserve_attributes = False
me_circle_011.use_mirror_vertex_groups = False
me_circle_011.update()
me_circle_010 = bpy.data.meshes.new('Circle.010')
me_circle_010.from_pydata([(-6.971e-08, 0.8359, 0.4206), (-0.08205, 0.8359, 0.4125), (-0.161, 0.8359, 0.3886), (-0.2337, 0.8359, 0.3497), (-0.2974, 0.8359, 0.2974), (-0.3497, 0.8359, 0.2337), (-0.3886, 0.8359, 0.161), (-0.4125, 0.8359, 0.08205), (-0.4206, 0.8359, -6.447e-08), (-0.4125, 0.8359, -0.08205), (-0.3886, 0.8359, -0.161), (-0.3497, 0.8359, -0.2337), (-0.2974, 0.8359, -0.2974), (-0.2337, 0.8359, -0.3497), (-0.161, 0.8359, -0.3886), (-0.08205, 0.8359, -0.4125), (6.733e-08, 0.8359, -0.4206), (0.08205, 0.8359, -0.4125), (0.161, 0.8359, -0.3886), (0.2337, 0.8359, -0.3497), (0.2974, 0.8359, -0.2974), (0.3497, 0.8359, -0.2337), (0.3886, 0.8359, -0.161), (0.4125, 0.8359, -0.08205), (0.4206, 0.8359, 3.099e-07), (0.4125, 0.8359, 0.08205), (0.3886, 0.8359, 0.161), (0.3497, 0.8359, 0.2337), (0.2974, 0.8359, 0.2974), (0.2337, 0.8359, 0.3497), (0.161, 0.8359, 0.3886), (0.08205, 0.8359, 0.4125), (-6.788e-08, 0.6096, 0.4474), (-0.08728, 0.6096, 0.4388), (-0.1712, 0.6096, 0.4133), (-0.2485, 0.6096, 0.372), (-0.3163, 0.6096, 0.3163), (-0.372, 0.6096, 0.2485), (-0.4133, 0.6096, 0.1712), (-0.4388, 0.6096, 0.08728), (-0.4474, 0.6096, -7.059e-08), (-0.4388, 0.6096, -0.08728), (-0.4133, 0.6096, -0.1712), (-0.372, 0.6096, -0.2485), (-0.3163, 0.6096, -0.3163), (-0.2485, 0.6096, -0.372), (-0.1712, 0.6096, -0.4133), (-0.08728, 0.6096, -0.4388), (7.789e-08, 0.6096, -0.4474), (0.08728, 0.6096, -0.4388), (0.1712, 0.6096, -0.4133), (0.2485, 0.6096, -0.372), (0.3163, 0.6096, -0.3163), (0.372, 0.6096, -0.2485), (0.4133, 0.6096, -0.1712), (0.4388, 0.6096, -0.08728), (0.4474, 0.6096, 3.276e-07), (0.4388, 0.6096, 0.08728), (0.4133, 0.6096, 0.1712), (0.372, 0.6096, 0.2485), (0.3163, 0.6096, 0.3163), (0.2485, 0.6096, 0.372), (0.1712, 0.6096, 0.4133), (0.08728, 0.6096, 0.4388), (-6.395e-08, 0.3578, 0.5049), (-0.0985, 0.3578, 0.4952), (-0.1932, 0.3578, 0.4665), (-0.2805, 0.3578, 0.4198), (-0.357, 0.3578, 0.357), (-0.4198, 0.3578, 0.2805), (-0.4665, 0.3578, 0.1932), (-0.4952, 0.3578, 0.0985), (-0.5049, 0.3578, -8.374e-08), (-0.4952, 0.3578, -0.0985), (-0.4665, 0.3578, -0.1932), (-0.4198, 0.3578, -0.2805), (-0.357, 0.3578, -0.357), (-0.2805, 0.3578, -0.4198), (-0.1932, 0.3578, -0.4665), (-0.0985, 0.3578, -0.4952), (1.006e-07, 0.3578, -0.5049), (0.0985, 0.3578, -0.4952), (0.1932, 0.3578, -0.4665), (0.2805, 0.3578, -0.4198), (0.357, 0.3578, -0.357), (0.4198, 0.3578, -0.2805), (0.4665, 0.3578, -0.1932), (0.4952, 0.3578, -0.0985), (0.5049, 0.3578, 3.657e-07), (0.4952, 0.3578, 0.0985), (0.4665, 0.3578, 0.1932), (0.4198, 0.3578, 0.2805), (0.357, 0.3578, 0.357), (0.2805, 0.3578, 0.4198), (0.1932, 0.3578, 0.4665), (0.0985, 0.3578, 0.4952)], [(1, 0), (2, 1), (3, 2), (4, 3), (5, 4), (6, 5), (7, 6), (8, 7), (9, 8), (10, 9), (11, 10), (12, 11), (13, 12), (14, 13), (15, 14), (16, 15), (17, 16), (18, 17), (19, 18), (20, 19), (21, 20), (22, 21), (23, 22), (24, 23), (25, 24), (26, 25), (27, 26), (28, 27), (29, 28), (30, 29), (31, 30), (0, 31), (33, 32), (34, 33), (35, 34), (36, 35), (37, 36), (38, 37), (39, 38), (40, 39), (41, 40), (42, 41), (43, 42), (44, 43), (45, 44), (46, 45), (47, 46), (48, 47), (49, 48), (50, 49), (51, 50), (52, 51), (53, 52), (54, 53), (55, 54), (56, 55), (57, 56), (58, 57), (59, 58), (60, 59), (61, 60), (62, 61), (63, 62), (32, 63), (65, 64), (66, 65), (67, 66), (68, 67), (69, 68), (70, 69), (71, 70), (72, 71), (73, 72), (74, 73), (75, 74), (76, 75), (77, 76), (78, 77), (79, 78), (80, 79), (81, 80), (82, 81), (83, 82), (84, 83), (85, 84), (86, 85), (87, 86), (88, 87), (89, 88), (90, 89), (91, 90), (92, 91), (93, 92), (94, 93), (95, 94), (64, 95)], [])
me_circle_010.use_remesh_preserve_volume = False
me_circle_010.use_remesh_preserve_attributes = False
me_circle_010.use_mirror_vertex_groups = False
me_circle_010.update()
me_circle_009 = bpy.data.meshes.new('Circle.009')
me_circle_009.from_pydata([(-8.046e-08, 0.6543, 0.3572), (-0.06969, 0.6543, 0.3503), (-0.1367, 0.6543, 0.33), (-0.1985, 0.6543, 0.297), (-0.2526, 0.6543, 0.2526), (-0.297, 0.6543, 0.1985), (-0.33, 0.6543, 0.1367), (-0.3503, 0.6543, 0.06969), (-0.3572, 0.6543, -5.096e-08), (-0.3503, 0.6543, -0.06969), (-0.33, 0.6543, -0.1367), (-0.297, 0.6543, -0.1985), (-0.2526, 0.6543, -0.2526), (-0.1985, 0.6543, -0.297), (-0.1367, 0.6543, -0.33), (-0.06969, 0.6543, -0.3503), (3.593e-08, 0.6543, -0.3572), (0.06969, 0.6543, -0.3503), (0.1367, 0.6543, -0.33), (0.1985, 0.6543, -0.297), (0.2526, 0.6543, -0.2526), (0.297, 0.6543, -0.1985), (0.33, 0.6543, -0.1367), (0.3503, 0.6543, -0.06969), (0.3572, 0.6543, 2.67e-07), (0.3503, 0.6543, 0.06969), (0.33, 0.6543, 0.1367), (0.297, 0.6543, 0.1985), (0.2526, 0.6543, 0.2526), (0.1985, 0.6543, 0.297), (0.1367, 0.6543, 0.33), (0.06969, 0.6543, 0.3503), (-7.086e-08, 0.4481, 0.4374), (-0.08533, 0.4481, 0.429), (-0.1674, 0.4481, 0.4041), (-0.243, 0.4481, 0.3637), (-0.3093, 0.4481, 0.3093), (-0.3637, 0.4481, 0.243), (-0.4041, 0.4481, 0.1674), (-0.429, 0.4481, 0.08533), (-0.4374, 0.4481, -6.855e-08), (-0.429, 0.4481, -0.08533), (-0.4041, 0.4481, -0.1674), (-0.3637, 0.4481, -0.243), (-0.3093, 0.4481, -0.3093), (-0.243, 0.4481, -0.3637), (-0.1674, 0.4481, -0.4041), (-0.08533, 0.4481, -0.429), (7.165e-08, 0.4481, -0.4374), (0.08533, 0.4481, -0.429), (0.1674, 0.4481, -0.4041), (0.243, 0.4481, -0.3637), (0.3093, 0.4481, -0.3093), (0.3637, 0.4481, -0.243), (0.4041, 0.4481, -0.1674), (0.429, 0.4481, -0.08533), (0.4374, 0.4481, 3.208e-07), (0.429, 0.4481, 0.08533), (0.4041, 0.4481, 0.1674), (0.3637, 0.4481, 0.243), (0.3093, 0.4481, 0.3093), (0.243, 0.4481, 0.3637), (0.1674, 0.4481, 0.4041), (0.08533, 0.4481, 0.429), (-6.814e-08, 0.2187, 0.4601), (-0.08976, 0.2187, 0.4513), (-0.1761, 0.2187, 0.4251), (-0.2556, 0.2187, 0.3826), (-0.3253, 0.2187, 0.3253), (-0.3826, 0.2187, 0.2556), (-0.4251, 0.2187, 0.1761), (-0.4513, 0.2187, 0.08976), (-0.4601, 0.2187, -7.353e-08), (-0.4513, 0.2187, -0.08976), (-0.4251, 0.2187, -0.1761), (-0.3826, 0.2187, -0.2556), (-0.3253, 0.2187, -0.3253), (-0.2556, 0.2187, -0.3826), (-0.1761, 0.2187, -0.4251), (-0.08976, 0.2187, -0.4513), (8.178e-08, 0.2187, -0.4601), (0.08976, 0.2187, -0.4513), (0.1761, 0.2187, -0.4251), (0.2556, 0.2187, -0.3826), (0.3253, 0.2187, -0.3253), (0.3826, 0.2187, -0.2556), (0.4251, 0.2187, -0.1761), (0.4513, 0.2187, -0.08976), (0.4601, 0.2187, 3.36e-07), (0.4513, 0.2187, 0.08976), (0.4251, 0.2187, 0.1761), (0.3826, 0.2187, 0.2556), (0.3253, 0.2187, 0.3253), (0.2556, 0.2187, 0.3826), (0.1761, 0.2187, 0.4251), (0.08976, 0.2187, 0.4513)], [(1, 0), (2, 1), (3, 2), (4, 3), (5, 4), (6, 5), (7, 6), (8, 7), (9, 8), (10, 9), (11, 10), (12, 11), (13, 12), (14, 13), (15, 14), (16, 15), (17, 16), (18, 17), (19, 18), (20, 19), (21, 20), (22, 21), (23, 22), (24, 23), (25, 24), (26, 25), (27, 26), (28, 27), (29, 28), (30, 29), (31, 30), (0, 31), (33, 32), (34, 33), (35, 34), (36, 35), (37, 36), (38, 37), (39, 38), (40, 39), (41, 40), (42, 41), (43, 42), (44, 43), (45, 44), (46, 45), (47, 46), (48, 47), (49, 48), (50, 49), (51, 50), (52, 51), (53, 52), (54, 53), (55, 54), (56, 55), (57, 56), (58, 57), (59, 58), (60, 59), (61, 60), (62, 61), (63, 62), (32, 63), (65, 64), (66, 65), (67, 66), (68, 67), (69, 68), (70, 69), (71, 70), (72, 71), (73, 72), (74, 73), (75, 74), (76, 75), (77, 76), (78, 77), (79, 78), (80, 79), (81, 80), (82, 81), (83, 82), (84, 83), (85, 84), (86, 85), (87, 86), (88, 87), (89, 88), (90, 89), (91, 90), (92, 91), (93, 92), (94, 93), (95, 94), (64, 95)], [])
me_circle_009.use_remesh_preserve_volume = False
me_circle_009.use_remesh_preserve_attributes = False
me_circle_009.use_mirror_vertex_groups = False
me_circle_009.update()
me_circle_008 = bpy.data.meshes.new('Circle.008')
me_circle_008.from_pydata([(-8.041e-08, 0.5414, 0.3486), (-0.06801, 0.5414, 0.3419), (-0.1334, 0.5414, 0.3221), (-0.1937, 0.5414, 0.2898), (-0.2465, 0.5414, 0.2465), (-0.2898, 0.5414, 0.1937), (-0.3221, 0.5414, 0.1334), (-0.3419, 0.5414, 0.06801), (-0.3486, 0.5414, -4.976e-08), (-0.3419, 0.5414, -0.06801), (-0.3221, 0.5414, -0.1334), (-0.2898, 0.5414, -0.1937), (-0.2465, 0.5414, -0.2465), (-0.1937, 0.5414, -0.2898), (-0.1334, 0.5414, -0.3221), (-0.06801, 0.5414, -0.3419), (3.317e-08, 0.5414, -0.3486), (0.06801, 0.5414, -0.3419), (0.1334, 0.5414, -0.3221), (0.1937, 0.5414, -0.2898), (0.2465, 0.5414, -0.2465), (0.2898, 0.5414, -0.1937), (0.3221, 0.5414, -0.1334), (0.3419, 0.5414, -0.06801), (0.3486, 0.5414, 2.605e-07), (0.3419, 0.5414, 0.06801), (0.3221, 0.5414, 0.1334), (0.2898, 0.5414, 0.1937), (0.2465, 0.5414, 0.2465), (0.1937, 0.5414, 0.2898), (0.1334, 0.5414, 0.3221), (0.06801, 0.5414, 0.3419), (-8.041e-08, 0.3851, 0.3486), (-0.06801, 0.3851, 0.3419), (-0.1334, 0.3851, 0.3221), (-0.1937, 0.3851, 0.2898), (-0.2465, 0.3851, 0.2465), (-0.2898, 0.3851, 0.1937), (-0.3221, 0.3851, 0.1334), (-0.3419, 0.3851, 0.06801), (-0.3486, 0.3851, -4.976e-08), (-0.3419, 0.3851, -0.06801), (-0.3221, 0.3851, -0.1334), (-0.2898, 0.3851, -0.1937), (-0.2465, 0.3851, -0.2465), (-0.1937, 0.3851, -0.2898), (-0.1334, 0.3851, -0.3221), (-0.06801, 0.3851, -0.3419), (3.317e-08, 0.3851, -0.3486), (0.06801, 0.3851, -0.3419), (0.1334, 0.3851, -0.3221), (0.1937, 0.3851, -0.2898), (0.2465, 0.3851, -0.2465), (0.2898, 0.3851, -0.1937), (0.3221, 0.3851, -0.1334), (0.3419, 0.3851, -0.06801), (0.3486, 0.3851, 2.605e-07), (0.3419, 0.3851, 0.06801), (0.3221, 0.3851, 0.1334), (0.2898, 0.3851, 0.1937), (0.2465, 0.3851, 0.2465), (0.1937, 0.3851, 0.2898), (0.1334, 0.3851, 0.3221), (0.06801, 0.3851, 0.3419), (-8.041e-08, 0.2113, 0.3486), (-0.06801, 0.2113, 0.3419), (-0.1334, 0.2113, 0.3221), (-0.1937, 0.2113, 0.2898), (-0.2465, 0.2113, 0.2465), (-0.2898, 0.2113, 0.1937), (-0.3221, 0.2113, 0.1334), (-0.3419, 0.2113, 0.06801), (-0.3486, 0.2113, -4.976e-08), (-0.3419, 0.2113, -0.06801), (-0.3221, 0.2113, -0.1334), (-0.2898, 0.2113, -0.1937), (-0.2465, 0.2113, -0.2465), (-0.1937, 0.2113, -0.2898), (-0.1334, 0.2113, -0.3221), (-0.06801, 0.2113, -0.3419), (3.317e-08, 0.2113, -0.3486), (0.06801, 0.2113, -0.3419), (0.1334, 0.2113, -0.3221), (0.1937, 0.2113, -0.2898), (0.2465, 0.2113, -0.2465), (0.2898, 0.2113, -0.1937), (0.3221, 0.2113, -0.1334), (0.3419, 0.2113, -0.06801), (0.3486, 0.2113, 2.605e-07), (0.3419, 0.2113, 0.06801), (0.3221, 0.2113, 0.1334), (0.2898, 0.2113, 0.1937), (0.2465, 0.2113, 0.2465), (0.1937, 0.2113, 0.2898), (0.1334, 0.2113, 0.3221), (0.06801, 0.2113, 0.3419)], [(1, 0), (2, 1), (3, 2), (4, 3), (5, 4), (6, 5), (7, 6), (8, 7), (9, 8), (10, 9), (11, 10), (12, 11), (13, 12), (14, 13), (15, 14), (16, 15), (17, 16), (18, 17), (19, 18), (20, 19), (21, 20), (22, 21), (23, 22), (24, 23), (25, 24), (26, 25), (27, 26), (28, 27), (29, 28), (30, 29), (31, 30), (0, 31), (33, 32), (34, 33), (35, 34), (36, 35), (37, 36), (38, 37), (39, 38), (40, 39), (41, 40), (42, 41), (43, 42), (44, 43), (45, 44), (46, 45), (47, 46), (48, 47), (49, 48), (50, 49), (51, 50), (52, 51), (53, 52), (54, 53), (55, 54), (56, 55), (57, 56), (58, 57), (59, 58), (60, 59), (61, 60), (62, 61), (63, 62), (32, 63), (65, 64), (66, 65), (67, 66), (68, 67), (69, 68), (70, 69), (71, 70), (72, 71), (73, 72), (74, 73), (75, 74), (76, 75), (77, 76), (78, 77), (79, 78), (80, 79), (81, 80), (82, 81), (83, 82), (84, 83), (85, 84), (86, 85), (87, 86), (88, 87), (89, 88), (90, 89), (91, 90), (92, 91), (93, 92), (94, 93), (95, 94), (64, 95)], [])
me_circle_008.use_remesh_preserve_volume = False
me_circle_008.use_remesh_preserve_attributes = False
me_circle_008.use_mirror_vertex_groups = False
me_circle_008.update()
me_circle_007 = bpy.data.meshes.new('Circle.007')
me_circle_007.from_pydata([(-8.269e-08, 0.5304, 0.325), (-0.06341, 0.5304, 0.3188), (-0.1244, 0.5304, 0.3003), (-0.1806, 0.5304, 0.2703), (-0.2298, 0.5304, 0.2298), (-0.2703, 0.5304, 0.1806), (-0.3003, 0.5304, 0.1244), (-0.3188, 0.5304, 0.06341), (-0.325, 0.5304, -4.429e-08), (-0.3188, 0.5304, -0.06341), (-0.3003, 0.5304, -0.1244), (-0.2703, 0.5304, -0.1806), (-0.2298, 0.5304, -0.2298), (-0.1806, 0.5304, -0.2703), (-0.1244, 0.5304, -0.3003), (-0.06341, 0.5304, -0.3188), (2.322e-08, 0.5304, -0.325), (0.06341, 0.5304, -0.3188), (0.1244, 0.5304, -0.3003), (0.1806, 0.5304, -0.2703), (0.2298, 0.5304, -0.2298), (0.2703, 0.5304, -0.1806), (0.3003, 0.5304, -0.1244), (0.3188, 0.5304, -0.06341), (0.325, 0.5304, 2.45e-07), (0.3188, 0.5304, 0.06341), (0.3003, 0.5304, 0.1244), (0.2703, 0.5304, 0.1806), (0.2298, 0.5304, 0.2298), (0.1806, 0.5304, 0.2703), (0.1244, 0.5304, 0.3003), (0.06341, 0.5304, 0.3188), (-8.269e-08, 0.3847, 0.325), (-0.06341, 0.3847, 0.3188), (-0.1244, 0.3847, 0.3003), (-0.1806, 0.3847, 0.2703), (-0.2298, 0.3847, 0.2298), (-0.2703, 0.3847, 0.1806), (-0.3003, 0.3847, 0.1244), (-0.3188, 0.3847, 0.06341), (-0.325, 0.3847, -4.429e-08), (-0.3188, 0.3847, -0.06341), (-0.3003, 0.3847, -0.1244), (-0.2703, 0.3847, -0.1806), (-0.2298, 0.3847, -0.2298), (-0.1806, 0.3847, -0.2703), (-0.1244, 0.3847, -0.3003), (-0.06341, 0.3847, -0.3188), (2.322e-08, 0.3847, -0.325), (0.06341, 0.3847, -0.3188), (0.1244, 0.3847, -0.3003), (0.1806, 0.3847, -0.2703), (0.2298, 0.3847, -0.2298), (0.2703, 0.3847, -0.1806), (0.3003, 0.3847, -0.1244), (0.3188, 0.3847, -0.06341), (0.325, 0.3847, 2.45e-07), (0.3188, 0.3847, 0.06341), (0.3003, 0.3847, 0.1244), (0.2703, 0.3847, 0.1806), (0.2298, 0.3847, 0.2298), (0.1806, 0.3847, 0.2703), (0.1244, 0.3847, 0.3003), (0.06341, 0.3847, 0.3188), (-8.269e-08, 0.2227, 0.325), (-0.06341, 0.2227, 0.3188), (-0.1244, 0.2227, 0.3003), (-0.1806, 0.2227, 0.2703), (-0.2298, 0.2227, 0.2298), (-0.2703, 0.2227, 0.1806), (-0.3003, 0.2227, 0.1244), (-0.3188, 0.2227, 0.06341), (-0.325, 0.2227, -4.429e-08), (-0.3188, 0.2227, -0.06341), (-0.3003, 0.2227, -0.1244), (-0.2703, 0.2227, -0.1806), (-0.2298, 0.2227, -0.2298), (-0.1806, 0.2227, -0.2703), (-0.1244, 0.2227, -0.3003), (-0.06341, 0.2227, -0.3188), (2.322e-08, 0.2227, -0.325), (0.06341, 0.2227, -0.3188), (0.1244, 0.2227, -0.3003), (0.1806, 0.2227, -0.2703), (0.2298, 0.2227, -0.2298), (0.2703, 0.2227, -0.1806), (0.3003, 0.2227, -0.1244), (0.3188, 0.2227, -0.06341), (0.325, 0.2227, 2.45e-07), (0.3188, 0.2227, 0.06341), (0.3003, 0.2227, 0.1244), (0.2703, 0.2227, 0.1806), (0.2298, 0.2227, 0.2298), (0.1806, 0.2227, 0.2703), (0.1244, 0.2227, 0.3003), (0.06341, 0.2227, 0.3188)], [(1, 0), (2, 1), (3, 2), (4, 3), (5, 4), (6, 5), (7, 6), (8, 7), (9, 8), (10, 9), (11, 10), (12, 11), (13, 12), (14, 13), (15, 14), (16, 15), (17, 16), (18, 17), (19, 18), (20, 19), (21, 20), (22, 21), (23, 22), (24, 23), (25, 24), (26, 25), (27, 26), (28, 27), (29, 28), (30, 29), (31, 30), (0, 31), (33, 32), (34, 33), (35, 34), (36, 35), (37, 36), (38, 37), (39, 38), (40, 39), (41, 40), (42, 41), (43, 42), (44, 43), (45, 44), (46, 45), (47, 46), (48, 47), (49, 48), (50, 49), (51, 50), (52, 51), (53, 52), (54, 53), (55, 54), (56, 55), (57, 56), (58, 57), (59, 58), (60, 59), (61, 60), (62, 61), (63, 62), (32, 63), (65, 64), (66, 65), (67, 66), (68, 67), (69, 68), (70, 69), (71, 70), (72, 71), (73, 72), (74, 73), (75, 74), (76, 75), (77, 76), (78, 77), (79, 78), (80, 79), (81, 80), (82, 81), (83, 82), (84, 83), (85, 84), (86, 85), (87, 86), (88, 87), (89, 88), (90, 89), (91, 90), (92, 91), (93, 92), (94, 93), (95, 94), (64, 95)], [])
me_circle_007.use_remesh_preserve_volume = False
me_circle_007.use_remesh_preserve_attributes = False
me_circle_007.use_mirror_vertex_groups = False
me_circle_007.update()
me_circle_006 = bpy.data.meshes.new('Circle.006')
me_circle_006.from_pydata([(4.859e-08, 0.3714, 1.086), (-0.3077, 0.3714, 1.065), (-0.6035, 0.3714, 1.003), (-0.8761, 0.3714, 0.9026), (-1.115, 0.3714, 0.7676), (-1.311, 0.3714, 0.6031), (-1.457, 0.3714, 0.4154), (-1.547, 0.3714, 0.2118), (-1.577, 0.3714, -2.369e-07), (-1.547, 0.3714, -0.2118), (-1.457, 0.3714, -0.4154), (-1.311, 0.3714, -0.6031), (-1.115, 0.3714, -0.7676), (-0.8761, 0.3714, -0.9026), (-0.6035, 0.3714, -1.003), (-0.3077, 0.3714, -1.065), (5.624e-07, 0.3714, -1.086), (0.3077, 0.3714, -1.065), (0.6035, 0.3714, -1.003), (0.8761, 0.3714, -0.9026), (1.115, 0.3714, -0.7676), (1.311, 0.3714, -0.6031), (1.457, 0.3714, -0.4154), (1.547, 0.3714, -0.2118), (1.577, 0.3714, 7.294e-07), (1.547, 0.3714, 0.2118), (1.457, 0.3714, 0.4154), (1.311, 0.3714, 0.6031), (1.115, 0.3714, 0.7676), (0.8761, 0.3714, 0.9026), (0.6035, 0.3714, 1.003), (0.3077, 0.3714, 1.065), (4.859e-08, 0.5875, 1.086), (-0.3077, 0.5875, 1.065), (-0.6035, 0.5875, 1.003), (-0.8761, 0.5875, 0.9026), (-1.115, 0.5875, 0.7676), (-1.311, 0.5875, 0.6031), (-1.457, 0.5875, 0.4154), (-1.547, 0.5875, 0.2118), (-1.577, 0.5875, -2.369e-07), (-1.547, 0.5875, -0.2118), (-1.457, 0.5875, -0.4154), (-1.311, 0.5875, -0.6031), (-1.115, 0.5875, -0.7676), (-0.8761, 0.5875, -0.9026), (-0.6035, 0.5875, -1.003), (-0.3077, 0.5875, -1.065), (5.624e-07, 0.5875, -1.086), (0.3077, 0.5875, -1.065), (0.6035, 0.5875, -1.003), (0.8761, 0.5875, -0.9026), (1.115, 0.5875, -0.7676), (1.311, 0.5875, -0.6031), (1.457, 0.5875, -0.4154), (1.547, 0.5875, -0.2118), (1.577, 0.5875, 7.294e-07), (1.547, 0.5875, 0.2118), (1.457, 0.5875, 0.4154), (1.311, 0.5875, 0.6031), (1.115, 0.5875, 0.7676), (0.8761, 0.5875, 0.9026), (0.6035, 0.5875, 1.003), (0.3077, 0.5875, 1.065)], [(1, 0), (2, 1), (3, 2), (4, 3), (5, 4), (6, 5), (7, 6), (8, 7), (9, 8), (10, 9), (11, 10), (12, 11), (13, 12), (14, 13), (15, 14), (16, 15), (17, 16), (18, 17), (19, 18), (20, 19), (21, 20), (22, 21), (23, 22), (24, 23), (25, 24), (26, 25), (27, 26), (28, 27), (29, 28), (30, 29), (31, 30), (0, 31), (33, 32), (34, 33), (35, 34), (36, 35), (37, 36), (38, 37), (39, 38), (40, 39), (41, 40), (42, 41), (43, 42), (44, 43), (45, 44), (46, 45), (47, 46), (48, 47), (49, 48), (50, 49), (51, 50), (52, 51), (53, 52), (54, 53), (55, 54), (56, 55), (57, 56), (58, 57), (59, 58), (60, 59), (61, 60), (62, 61), (63, 62), (32, 63)], [])
me_circle_006.use_remesh_preserve_volume = False
me_circle_006.use_remesh_preserve_attributes = False
me_circle_006.use_mirror_vertex_groups = False
me_circle_006.update()
me_circle_005 = bpy.data.meshes.new('Circle.005')
me_circle_005.from_pydata([(2.884e-08, 0.9333, 0.6645), (-0.2557, 0.9285, 0.6461), (-0.5016, 0.9142, 0.6024), (-0.7282, 0.8911, 0.551), (-0.9268, 0.8599, 0.4421), (-1.09, 0.822, 0.2216), (-1.106, 0.7786, 0.08704), (-1.063, 0.7316, 0.03121), (-1.065, 0.6828, 0.0183), (-1.063, 0.6339, 0.03121), (-1.106, 0.5869, 0.08704), (-1.09, 0.5436, 0.2216), (-0.9268, 0.5056, 0.4421), (-0.7282, 0.4744, 0.551), (-0.5016, 0.4513, 0.6024), (-0.2557, 0.437, 0.6461), (2.884e-08, 0.4322, 0.6645), (0.2557, 0.437, 0.6461), (0.5016, 0.4513, 0.6024), (0.7282, 0.4744, 0.551), (0.9268, 0.5056, 0.4421), (1.09, 0.5436, 0.2216), (1.106, 0.5869, 0.08704), (1.063, 0.6339, 0.03121), (1.065, 0.6828, 0.0183), (1.063, 0.7316, 0.03121), (1.106, 0.7786, 0.08704), (1.09, 0.822, 0.2216), (0.9268, 0.8599, 0.4421), (0.7282, 0.8911, 0.551), (0.5016, 0.9142, 0.6024), (0.2557, 0.9285, 0.6461)], [(1, 0), (2, 1), (3, 2), (4, 3), (5, 4), (6, 5), (7, 6), (8, 7), (9, 8), (10, 9), (11, 10), (12, 11), (13, 12), (14, 13), (15, 14), (16, 15), (17, 16), (18, 17), (19, 18), (20, 19), (21, 20), (22, 21), (23, 22), (24, 23), (25, 24), (26, 25), (27, 26), (28, 27), (29, 28), (30, 29), (31, 30), (0, 31)], [])
me_circle_005.use_remesh_preserve_volume = False
me_circle_005.use_remesh_preserve_attributes = False
me_circle_005.use_mirror_vertex_groups = False
me_circle_005.update()
me_circle_004 = bpy.data.meshes.new('Circle.004')
me_circle_004.from_pydata([(1.563e-07, 0.7242, 0.572), (-0.1428, 0.7194, 0.5536), (-0.2801, 0.7051, 0.51), (-0.4067, 0.682, 0.4585), (-0.5176, 0.6508, 0.3497), (-0.6086, 0.6128, 0.1291), (-0.6177, 0.5695, -0.005441), (-0.5936, 0.5225, -0.06128), (-0.5948, 0.4736, -0.07418), (-0.5936, 0.4248, -0.06128), (-0.6177, 0.3777, -0.005441), (-0.6086, 0.3344, 0.1291), (-0.5176, 0.2965, 0.3497), (-0.4067, 0.2653, 0.4585), (-0.2801, 0.2421, 0.51), (-0.1428, 0.2279, 0.5536), (1.563e-07, 0.2231, 0.572), (0.1428, 0.2279, 0.5536), (0.2801, 0.2421, 0.51), (0.4067, 0.2653, 0.4585), (0.5176, 0.2965, 0.3497), (0.6086, 0.3344, 0.1291), (0.6177, 0.3777, -0.005441), (0.5936, 0.4248, -0.06128), (0.5948, 0.4736, -0.07418), (0.5936, 0.5225, -0.06128), (0.6177, 0.5695, -0.005441), (0.6086, 0.6128, 0.1291), (0.5176, 0.6508, 0.3497), (0.4067, 0.682, 0.4585), (0.2801, 0.7051, 0.51), (0.1428, 0.7194, 0.5536), (1.563e-07, 0.605, 0.6254), (-0.1428, 0.6025, 0.6069), (-0.2801, 0.595, 0.5633), (-0.4067, 0.5829, 0.5119), (-0.5176, 0.5665, 0.403), (-0.6086, 0.5466, 0.1825), (-0.6177, 0.5239, 0.0479), (-0.5936, 0.4993, -0.007938), (-0.5948, 0.4736, -0.02084), (-0.5936, 0.448, -0.007938), (-0.6177, 0.4234, 0.0479), (-0.6086, 0.4006, 0.1825), (-0.5176, 0.3807, 0.403), (-0.4067, 0.3644, 0.5119), (-0.2801, 0.3523, 0.5633), (-0.1428, 0.3448, 0.6069), (1.563e-07, 0.3423, 0.6254), (0.1428, 0.3448, 0.6069), (0.2801, 0.3523, 0.5633), (0.4067, 0.3644, 0.5119), (0.5176, 0.3807, 0.403), (0.6086, 0.4006, 0.1825), (0.6177, 0.4234, 0.0479), (0.5936, 0.448, -0.007938), (0.5948, 0.4736, -0.02084), (0.5936, 0.4993, -0.007938), (0.6177, 0.5239, 0.0479), (0.6086, 0.5466, 0.1825), (0.5176, 0.5665, 0.403), (0.4067, 0.5829, 0.5119), (0.2801, 0.595, 0.5633), (0.1428, 0.6025, 0.6069)], [(1, 0), (2, 1), (3, 2), (4, 3), (5, 4), (6, 5), (7, 6), (8, 7), (9, 8), (10, 9), (11, 10), (12, 11), (13, 12), (14, 13), (15, 14), (16, 15), (17, 16), (18, 17), (19, 18), (20, 19), (21, 20), (22, 21), (23, 22), (24, 23), (25, 24), (26, 25), (27, 26), (28, 27), (29, 28), (30, 29), (31, 30), (0, 31), (33, 32), (34, 33), (35, 34), (36, 35), (37, 36), (38, 37), (39, 38), (40, 39), (41, 40), (42, 41), (43, 42), (44, 43), (45, 44), (46, 45), (47, 46), (48, 47), (49, 48), (50, 49), (51, 50), (52, 51), (53, 52), (54, 53), (55, 54), (56, 55), (57, 56), (58, 57), (59, 58), (60, 59), (61, 60), (62, 61), (63, 62), (32, 63)], [])
me_circle_004.use_remesh_preserve_volume = False
me_circle_004.use_remesh_preserve_attributes = False
me_circle_004.use_mirror_vertex_groups = False
me_circle_004.update()
me_plane_008 = bpy.data.meshes.new('Plane.008')
me_plane_008.from_pydata([(-1.511e-08, 0.1091, 0.0), (-0.1532, 0.1193, 0.0), (0.1532, 0.1193, 0.0), (-6.108e-08, -0.2697, 0.0)], [], [(0, 1, 3, 2)])
me_plane_008.use_remesh_preserve_volume = False
me_plane_008.use_remesh_preserve_attributes = False
me_plane_008.use_mirror_vertex_groups = False
me_plane_008.update()
me_plane_007 = bpy.data.meshes.new('Plane.007')
me_plane_007.from_pydata([(1.215e-08, -0.1091, 0.0), (0.1532, -0.1193, 0.0), (-0.1532, -0.1193, 0.0), (-1.946e-08, 0.2697, 0.0)], [], [(0, 1, 3, 2)])
me_plane_007.use_remesh_preserve_volume = False
me_plane_007.use_remesh_preserve_attributes = False
me_plane_007.use_mirror_vertex_groups = False
me_plane_007.update()
me_plane_006 = bpy.data.meshes.new('Plane.006')
me_plane_006.from_pydata([(5.747e-09, 0.08573, 0.0), (0.07661, 0.08061, 0.0), (-0.07661, 0.08061, 0.0), (-1.519e-08, 0.1815, 0.0), (-0.08573, 1.149e-08, 0.0), (-0.08061, 0.07661, 0.0), (-0.08061, -0.07661, 0.0), (-0.2751, 2.011e-08, 0.0), (-1.724e-08, -0.08573, 0.0), (-0.07661, -0.08061, 0.0), (0.07661, -0.08061, 0.0), (-3.509e-08, -0.1815, 0.0), (0.08573, -2.299e-08, 0.0), (0.08061, -0.07661, 0.0), (0.08061, 0.07661, 0.0), (0.2751, -6.034e-08, 0.0)], [], [(0, 1, 3, 2), (4, 5, 7, 6), (8, 9, 11, 10), (12, 13, 15, 14)])
me_plane_006.use_remesh_preserve_volume = False
me_plane_006.use_remesh_preserve_attributes = False
me_plane_006.use_mirror_vertex_groups = False
me_plane_006.update()
me_plane_005 = bpy.data.meshes.new('Plane.005')
me_plane_005.from_pydata([(5.747e-09, 0.08573, 0.0), (0.07661, 0.08061, 0.0), (-0.07661, 0.08061, 0.0), (-1.006e-08, 0.2751, 0.0), (-0.08573, 1.149e-08, 0.0), (-0.08061, 0.07661, 0.0), (-0.08061, -0.07661, 0.0), (-0.1747, 5.431e-09, 0.0), (-1.724e-08, -0.08573, 0.0), (-0.07661, -0.08061, 0.0), (0.07661, -0.08061, 0.0), (-4.023e-08, -0.2751, 0.0), (0.08573, -2.299e-08, 0.0), (0.08061, -0.07661, 0.0), (0.08061, 0.07661, 0.0), (0.1747, -4.566e-08, 0.0)], [], [(0, 1, 3, 2), (4, 5, 7, 6), (8, 9, 11, 10), (12, 13, 15, 14)])
me_plane_005.use_remesh_preserve_volume = False
me_plane_005.use_remesh_preserve_attributes = False
me_plane_005.use_mirror_vertex_groups = False
me_plane_005.update()
me_plane_004 = bpy.data.meshes.new('Plane.004')
me_plane_004.from_pydata([(5.747e-09, 0.08573, 0.0), (0.07661, 0.08061, 0.0), (-0.07661, 0.08061, 0.0), (-1.006e-08, 0.2751, 0.0), (-1.724e-08, -0.08573, 0.0), (-0.07661, -0.08061, 0.0), (0.07661, -0.08061, 0.0), (-4.023e-08, -0.2751, 0.0)], [], [(0, 1, 3, 2), (4, 5, 7, 6)])
me_plane_004.use_remesh_preserve_volume = False
me_plane_004.use_remesh_preserve_attributes = False
me_plane_004.use_mirror_vertex_groups = False
me_plane_004.update()
me_plane_003 = bpy.data.meshes.new('Plane.003')
me_plane_003.from_pydata([(-0.08573, 1.149e-08, 0.0), (-0.08061, 0.07661, 0.0), (-0.08061, -0.07661, 0.0), (-0.2751, 2.011e-08, 0.0), (0.08573, -2.299e-08, 0.0), (0.08061, -0.07661, 0.0), (0.08061, 0.07661, 0.0), (0.2751, -6.034e-08, 0.0)], [], [(0, 1, 3, 2), (4, 5, 7, 6)])
me_plane_003.use_remesh_preserve_volume = False
me_plane_003.use_remesh_preserve_attributes = False
me_plane_003.use_mirror_vertex_groups = False
me_plane_003.update()
me_plane_002 = bpy.data.meshes.new('Plane.002')
me_plane_002.from_pydata([(5.747e-09, 0.08573, 0.0), (0.07661, 0.08061, 0.0), (-0.07661, 0.08061, 0.0), (-1.006e-08, 0.2751, 0.0), (-0.08573, 1.149e-08, 0.0), (-0.08061, 0.07661, 0.0), (-0.08061, -0.07661, 0.0), (-0.2751, 2.011e-08, 0.0), (-1.724e-08, -0.08573, 0.0), (-0.07661, -0.08061, 0.0), (0.07661, -0.08061, 0.0), (-4.023e-08, -0.2751, 0.0), (0.08573, -2.299e-08, 0.0), (0.08061, -0.07661, 0.0), (0.08061, 0.07661, 0.0), (0.2751, -6.034e-08, 0.0)], [], [(0, 1, 3, 2), (4, 5, 7, 6), (8, 9, 11, 10), (12, 13, 15, 14)])
me_plane_002.use_remesh_preserve_volume = False
me_plane_002.use_remesh_preserve_attributes = False
me_plane_002.use_mirror_vertex_groups = False
me_plane_002.update()
me_plane_001 = bpy.data.meshes.new('Plane.001')
me_plane_001.from_pydata([(1.49e-08, -0.1986, 0.0), (0.1986, 1.49e-08, 0.0), (-0.1986, -1.49e-08, 0.0), (-1.49e-08, 0.1986, 0.0)], [], [(0, 1, 3, 2)])
me_plane_001.use_remesh_preserve_volume = False
me_plane_001.use_remesh_preserve_attributes = False
me_plane_001.use_mirror_vertex_groups = False
me_plane_001.update()
me_circle_003 = bpy.data.meshes.new('Circle.003')
me_circle_003.from_pydata([(0.0, 0.1906, 0.0), (-0.03718, 0.1869, 0.0), (-0.07293, 0.1761, 0.0), (-0.1059, 0.1585, 0.0), (-0.1348, 0.1348, 0.0), (-0.1585, 0.1059, 0.0), (-0.1761, 0.07293, 0.0), (-0.1869, 0.03718, 0.0), (-0.1906, 1.439e-08, 0.0), (-0.1869, -0.03718, 0.0), (-0.1761, -0.07293, 0.0), (-0.1585, -0.1059, 0.0), (-0.1348, -0.1348, 0.0), (-0.1059, -0.1585, 0.0), (-0.07293, -0.1761, 0.0), (-0.03718, -0.1869, 0.0), (6.209e-08, -0.1906, 0.0), (0.03718, -0.1869, 0.0), (0.07293, -0.1761, 0.0), (0.1059, -0.1585, 0.0), (0.1348, -0.1348, 0.0), (0.1585, -0.1059, 0.0), (0.1761, -0.07293, 0.0), (0.1869, -0.03718, 0.0), (0.1906, 1.84e-07, 0.0), (0.1869, 0.03718, 0.0), (0.1761, 0.07293, 0.0), (0.1585, 0.1059, 0.0), (0.1348, 0.1348, 0.0), (0.1059, 0.1585, 0.0), (0.07293, 0.1761, 0.0), (0.03718, 0.1869, 0.0)], [(1, 0), (2, 1), (3, 2), (4, 3), (5, 4), (6, 5), (7, 6), (8, 7), (9, 8), (10, 9), (11, 10), (12, 11), (13, 12), (14, 13), (15, 14), (16, 15), (17, 16), (18, 17), (19, 18), (20, 19), (21, 20), (22, 21), (23, 22), (24, 23), (25, 24), (26, 25), (27, 26), (28, 27), (29, 28), (30, 29), (31, 30), (0, 31)], [])
me_circle_003.use_remesh_preserve_volume = False
me_circle_003.use_remesh_preserve_attributes = False
me_circle_003.use_mirror_vertex_groups = False
me_circle_003.update()
me_circle_002 = bpy.data.meshes.new('Circle.002')
me_circle_002.from_pydata([(-0.3922, 1.0, 0.0), (-0.5261, 0.9725, 0.0), (-0.6355, 0.9273, 0.0), (-0.7249, 0.8664, 0.0), (-0.7961, 0.7922, 0.0), (-0.8483, 0.7076, 0.0), (-0.8787, 0.6158, 0.0), (-0.8851, 0.5203, 0.0), (-0.8673, 0.4248, 0.0), (-0.828, 0.333, 0.0), (-0.7708, 0.2484, 0.0), (-0.6991, 0.1742, 0.0), (-0.6138, 0.1134, 0.0), (-0.5127, 0.06814, 0.0), (-0.3899, 0.04028, 0.0), (0.0, 1.01, 0.0), (0.3922, 1.0, 0.0), (0.5261, 0.9725, 0.0), (0.6355, 0.9273, 0.0), (0.7249, 0.8664, 0.0), (0.7961, 0.7922, 0.0), (0.8483, 0.7076, 0.0), (0.8787, 0.6158, 0.0), (0.8851, 0.5203, 0.0), (0.8673, 0.4248, 0.0), (0.828, 0.333, 0.0), (0.7708, 0.2484, 0.0), (0.6991, 0.1742, 0.0), (0.6138, 0.1134, 0.0), (0.5127, 0.06814, 0.0), (0.3899, 0.04028, 0.0), (0.0, 0.03088, 0.0), (-0.1948, 0.2549, 0.0), (-0.2614, 0.2553, 0.0), (-0.3157, 0.256, 0.0), (-0.3601, 0.2569, 0.0), (-0.3955, 0.258, 0.0), (-0.4214, 0.2593, 0.0), (-0.4365, 0.2607, 0.0), (-0.4397, 0.2621, 0.0), (-0.4309, 0.2635, 0.0), (-0.4113, 0.2649, 0.0), (-0.3829, 0.2662, 0.0), (-0.3473, 0.2673, 0.0), (-0.3049, 0.2682, 0.0), (-0.2547, 0.2689, 0.0), (-0.1937, 0.2693, 0.0), (0.0, 0.2547, 0.0), (0.1948, 0.2549, 0.0), (0.2614, 0.2553, 0.0), (0.3157, 0.256, 0.0), (0.3601, 0.2569, 0.0), (0.3955, 0.258, 0.0), (0.4214, 0.2593, 0.0), (0.4365, 0.2607, 0.0), (0.4397, 0.2621, 0.0), (0.4309, 0.2635, 0.0), (0.4113, 0.2649, 0.0), (0.3829, 0.2662, 0.0), (0.3473, 0.2673, 0.0), (0.3049, 0.2682, 0.0), (0.2547, 0.2689, 0.0), (0.1937, 0.2693, 0.0), (0.0, 0.2695, 0.0), (-0.353, -0.4904, 0.0), (0.353, -0.4904, 0.0), (-0.353, -0.02769, 0.0), (0.353, -0.02769, 0.0), (-0.9093, -0.1468, 0.0), (-0.9093, -0.008348, 0.0), (-0.9837, -0.1468, 0.0), (-0.9837, -0.008348, 0.0), (-0.9454, -0.008348, 0.0), (-0.9454, -0.1468, 0.0), (-1.022, -0.1468, 0.0), (-1.022, -0.008348, 0.0), (-0.9837, -0.07755, 0.0), (-1.022, -0.07755, 0.0), (-0.9837, -0.04295, 0.0), (-1.022, -0.04295, 0.0), (-0.9837, -0.1122, 0.0), (-1.022, -0.1122, 0.0), (-1.081, -0.1191, 0.0), (-1.081, -0.1537, 0.0), (-1.083, -0.03954, 0.0), (-1.083, -0.004942, 0.0), (-0.9093, -0.4818, 0.0), (-0.9093, -0.3434, 0.0), (-0.9998, -0.4818, 0.0), (-0.9998, -0.3434, 0.0), (-0.9454, -0.3434, 0.0), (-0.9454, -0.4818, 0.0), (-1.039, -0.4818, 0.0), (-1.039, -0.3434, 0.0), (-0.9998, -0.4126, 0.0), (-1.039, -0.4126, 0.0), (-0.9998, -0.378, 0.0), (-1.039, -0.378, 0.0), (-0.9998, -0.4472, 0.0), (-1.039, -0.4472, 0.0), (-1.097, -0.4542, 0.0), (-1.097, -0.4888, 0.0), (-1.099, -0.3746, 0.0), (-1.099, -0.34, 0.0), (-0.9093, -0.4541, 0.0), (-0.9093, -0.4264, 0.0), (-0.9093, -0.3987, 0.0), (-0.9093, -0.3711, 0.0), (-0.9454, -0.4541, 0.0), (-0.9454, -0.4264, 0.0), (-0.9454, -0.3987, 0.0), (-0.9454, -0.3711, 0.0), (-0.9828, -0.3434, 0.0), (-0.9697, -0.4264, 0.0), (-0.9697, -0.3987, 0.0), (-0.9828, -0.3711, 0.0)], [(0, 15), (1, 0), (2, 1), (3, 2), (4, 3), (5, 4), (6, 5), (7, 6), (8, 7), (9, 8), (10, 9), (11, 10), (12, 11), (13, 12), (14, 13), (31, 14), (16, 15), (17, 16), (18, 17), (19, 18), (20, 19), (21, 20), (22, 21), (23, 22), (24, 23), (25, 24), (26, 25), (27, 26), (28, 27), (29, 28), (30, 29), (31, 30), (32, 47), (33, 32), (34, 33), (35, 34), (36, 35), (37, 36), (38, 37), (39, 38), (40, 39), (41, 40), (42, 41), (43, 42), (44, 43), (45, 44), (46, 45), (63, 46), (48, 47), (49, 48), (50, 49), (51, 50), (52, 51), (53, 52), (54, 53), (55, 54), (56, 55), (57, 56), (58, 57), (59, 58), (60, 59), (61, 60), (62, 61), (63, 62), (66, 64), (64, 65), (65, 67), (67, 66)], [(69, 68, 73, 72), (81, 83, 82, 77, 84, 85, 79, 75, 71, 78, 76, 80, 70, 74), (99, 101, 100, 95, 102, 103, 97, 93, 89, 96, 94, 98, 88, 92), (111, 115, 112, 90, 87, 107, 106, 105, 104, 86, 91, 108, 109, 113, 114, 110)])
me_circle_002.use_remesh_preserve_volume = False
me_circle_002.use_remesh_preserve_attributes = False
me_circle_002.use_mirror_x = True
me_circle_002.update()
me_circle_001 = bpy.data.meshes.new('Circle.001')
me_circle_001.from_pydata([(3.3e-08, 3.76e-07, 0.8797), (-0.2493, 3.76e-07, 0.8628), (-0.489, 3.76e-07, 0.8127), (-0.71, 3.76e-07, 0.7314), (-0.9036, 3.76e-07, 0.622), (-1.063, 2.998e-07, 0.4887), (-1.181, 3.379e-07, 0.3366), (-1.253, 2.998e-07, 0.1716), (-1.278, 2.831e-07, -2.057e-07), (-1.253, 2.617e-07, -0.1716), (-1.181, 2.617e-07, -0.3366), (-1.063, 2.236e-07, -0.4887), (-0.9036, 2.236e-07, -0.622), (-0.71, 2.236e-07, -0.7314), (-0.489, 2.236e-07, -0.8127), (-0.2493, 2.236e-07, -0.8628), (4.494e-07, 2.236e-07, -1.337), (0.2493, 2.236e-07, -0.8628), (0.489, 2.236e-07, -0.8127), (0.71, 2.236e-07, -0.7314), (0.9036, 2.236e-07, -0.622), (1.063, 2.236e-07, -0.4887), (1.181, 2.617e-07, -0.3366), (1.253, 2.617e-07, -0.1716), (1.278, 2.831e-07, 5.773e-07), (1.253, 2.998e-07, 0.1716), (1.181, 3.379e-07, 0.3366), (1.063, 2.998e-07, 0.4887), (0.9036, 3.76e-07, 0.622), (0.71, 3.76e-07, 0.7314), (0.489, 3.76e-07, 0.8127), (0.2493, 3.76e-07, 0.8628)], [(1, 0), (2, 1), (3, 2), (4, 3), (5, 4), (6, 5), (7, 6), (8, 7), (9, 8), (10, 9), (11, 10), (12, 11), (13, 12), (14, 13), (15, 14), (16, 15), (17, 16), (18, 17), (19, 18), (20, 19), (21, 20), (22, 21), (23, 22), (24, 23), (25, 24), (26, 25), (27, 26), (28, 27), (29, 28), (30, 29), (31, 30), (0, 31)], [])
me_circle_001.use_remesh_preserve_volume = False
me_circle_001.use_remesh_preserve_attributes = False
me_circle_001.use_mirror_vertex_groups = False
me_circle_001.update()
arm_armature = bpy.data.armatures.new('Armature')  # bones are not reproduced

# ---- objects
ob_cube_001 = bpy.data.objects.new('Cube.001', me_cube_001)
ob_cube = bpy.data.objects.new('Cube', me_cube)
ob_armature = bpy.data.objects.new('Armature', arm_armature)
ob_circle_013 = bpy.data.objects.new('Circle.013', me_circle_013)
ob_empty_003 = bpy.data.objects.new('Empty.003', None)
ob_circle_012 = bpy.data.objects.new('Circle.012', me_circle_012)
ob_circle_011 = bpy.data.objects.new('Circle.011', me_circle_011)
ob_circle_010 = bpy.data.objects.new('Circle.010', me_circle_010)
ob_circle_009 = bpy.data.objects.new('Circle.009', me_circle_009)
ob_circle_008 = bpy.data.objects.new('Circle.008', me_circle_008)
ob_circle_007 = bpy.data.objects.new('Circle.007', me_circle_007)
ob_circle_006 = bpy.data.objects.new('Circle.006', me_circle_006)
ob_circle_005 = bpy.data.objects.new('Circle.005', me_circle_005)
ob_circle_004 = bpy.data.objects.new('Circle.004', me_circle_004)
ob_plane_008 = bpy.data.objects.new('Plane.008', me_plane_008)
ob_plane_007 = bpy.data.objects.new('Plane.007', me_plane_007)
ob_plane_006 = bpy.data.objects.new('Plane.006', me_plane_006)
ob_plane_005 = bpy.data.objects.new('Plane.005', me_plane_005)
ob_plane_004 = bpy.data.objects.new('Plane.004', me_plane_004)
ob_plane_003 = bpy.data.objects.new('Plane.003', me_plane_003)
ob_plane_002 = bpy.data.objects.new('Plane.002', me_plane_002)
ob_plane_001 = bpy.data.objects.new('Plane.001', me_plane_001)
ob_circle_003 = bpy.data.objects.new('Circle.003', me_circle_003)
ob_circle_002 = bpy.data.objects.new('Circle.002', me_circle_002)
ob_empty_002 = bpy.data.objects.new('Empty.002', None)
ob_empty_001 = bpy.data.objects.new('Empty.001', None)
ob_empty = bpy.data.objects.new('Empty', None)
ob_circle_001 = bpy.data.objects.new('Circle.001', me_circle_001)

# ---- transforms, parenting, visibility, modifiers, constraints
ob_cube_001.parent = ob_armature
ob_cube_001.location = (-1.076e-07, 0.0, 3.33)
ob_cube_001.scale = (0.6066, 1.0, 1.0)
ob_cube_001.use_shape_key_edit_mode = True
ob_cube_001.lineart.crease_threshold = 0.0
ob_cube_001.use_mesh_mirror_x = True
_vg = ob_cube_001.vertex_groups.new(name='Group')
_vg.add([42, 43, 44, 45, 46, 47, 48, 49, 50, 51, 52, 53, 54, 55, 56, 57, 58, 59, 60, 61, 62, 63, 64, 65, 66, 67, 68, 69, 70, 71, 72, 73, 74, 75, 76, 77, 78, 79, 80, 81, 82, 83, 84, 85, 86, 87, 88, 89, 90, 91, 92, 93, 94, 95, 96, 97, 98, 99, 100, 101, 102, 103, 104, 105, 106, 107, 108, 109, 110, 111, 112, 113, 114, 115, 116, 117, 118, 119, 120, 121, 122, 123, 124, 125, 126, 127, 128, 129, 130, 131, 132, 133, 134, 135, 136, 137, 138, 139, 140, 141, 142, 143, 144, 145, 146, 147, 148, 149, 150, 151, 152, 153, 154, 155, 156, 157, 158, 159, 160, 161, 162, 163, 164, 165, 166, 167, 168, 211, 212, 213, 214, 215, 216, 217, 218, 219, 220, 221, 222, 223, 224, 225, 226, 227, 228, 229, 230, 231, 232, 233, 234, 235, 236, 237, 238, 239, 240, 241, 242, 243, 244, 245, 246, 247, 248, 249, 250, 251, 252, 253, 254, 255, 256, 257, 258, 259, 260, 261, 262, 263, 264, 265, 266, 267, 268, 269, 270, 271, 272, 273, 274, 275, 276, 277, 278, 279, 280, 281, 282, 283, 284, 285, 286, 287, 288, 289, 290, 291, 292, 293, 294, 295, 296, 297, 298, 299, 300, 301, 302, 303, 304, 305, 306, 307, 308, 309, 310, 311, 312, 313, 314, 315, 316, 317, 318, 319, 320, 321, 322, 323, 324, 325, 326, 327, 328, 329, 330, 331, 332, 333, 334, 335, 336, 337, 338, 339, 340, 341, 342, 343, 344, 345, 346, 347, 348, 349, 350, 351, 352, 353, 354, 355, 356, 357, 358, 359, 360, 361, 362, 363, 364, 365, 366, 367, 368, 369, 370, 371, 372, 373], 1.0, 'REPLACE')
_vg = ob_cube_001.vertex_groups.new(name='Group.001')
_vg.add([0, 1, 2, 3, 4, 5, 6, 7, 8, 9, 10, 11, 12, 13, 14, 15, 16, 17, 18, 19, 20, 21, 22, 23, 24, 25, 26, 27, 28, 29, 30, 31, 32, 33, 34, 35, 36, 37, 38, 39, 40, 41, 169, 170, 171, 172, 173, 174, 175, 176, 177, 178, 179, 180, 181, 182, 183, 184, 185, 186, 187, 188, 189, 190, 191, 192, 193, 194, 195, 196, 197, 198, 199, 200, 201, 202, 203, 204, 205, 206, 207, 208, 209, 210], 1.0, 'REPLACE')
_vg = ob_cube_001.vertex_groups.new(name='cara.R')
for _i, _w in zip([42, 43, 44, 45, 46, 47, 48, 49, 50, 51, 52, 53, 54, 55, 56, 57, 58, 59, 60, 61, 62, 63, 64, 65, 66, 67, 68, 69, 70, 71, 72, 73, 74, 75, 76, 77, 78, 79, 80, 81, 82, 83, 84, 85, 86, 87, 88, 89, 90, 91, 92, 93, 94, 95, 96, 97, 98, 99, 100, 101, 102, 103, 104, 106, 107, 108, 109, 110, 111, 112, 113, 114, 115, 116, 117, 118, 119, 120, 121, 122, 123, 124, 125, 126, 127, 128, 129, 130, 131, 132, 133, 134, 135, 136, 137, 138, 139, 140, 141, 142, 143, 144, 145, 146, 147, 148, 149, 150, 151, 152, 153, 154, 155, 156, 157, 158, 159, 160, 161, 162, 163, 164, 165, 166, 167, 168, 226, 227, 304, 305, 308, 309, 312, 313, 367, 369], [1.0, 1.0, 1.0, 1.0, 1.0, 1.0, 1.0, 1.0, 1.0, 1.0, 1.0, 1.0, 1.0, 1.0, 1.0, 1.0, 1.0, 1.0, 1.0, 1.0, 1.0, 1.0, 1.0, 1.0, 1.0, 1.0, 1.0, 1.0, 1.0, 1.0, 1.0, 1.0, 1.0, 1.0, 1.0, 1.0, 1.0, 1.0, 1.0, 1.0, 1.0, 1.0, 1.0, 1.0, 1.0, 1.0, 1.0, 1.0, 1.0, 1.0, 1.0, 1.0, 1.0, 1.0, 1.0, 1.0, 1.0, 1.0, 1.0, 1.0, 1.0, 1.0, 1.0, 1.0, 1.0, 1.0, 1.0, 1.0, 1.0, 1.0, 1.0, 1.0, 1.0, 1.0, 1.0, 1.0, 1.0, 1.0, 1.0, 1.0, 1.0, 1.0, 1.0, 1.0, 1.0, 1.0, 1.0, 1.0, 1.0, 1.0, 1.0, 1.0, 1.0, 1.0, 1.0, 1.0, 1.0, 1.0, 1.0, 1.0, 1.0, 1.0, 1.0, 1.0, 1.0, 1.0, 1.0, 1.0, 1.0, 1.0, 1.0, 1.0, 1.0, 1.0, 1.0, 1.0, 1.0, 1.0, 1.0, 1.0, 1.0, 1.0, 1.0, 1.0, 1.0, 1.0, 0.3844, 0.393, 0.4171, 0.3791, 0.762, 0.395, 0.3977, 0.3958, 0.3739, 0.3944]): _vg.add([_i], _w, 'REPLACE')
_vg = ob_cube_001.vertex_groups.new(name='cara.L')
for _i, _w in zip([213, 215, 216, 217, 218, 219, 220, 221, 222, 223, 224, 225, 226, 227, 229, 230, 231, 234, 236, 237, 240, 242, 243, 246, 248, 249, 250, 251, 252, 253, 254, 255, 256, 257, 258, 262, 263, 264, 266, 267, 268, 269, 270, 272, 273, 274, 275, 276, 277, 278, 279, 280, 281, 284, 285, 286, 287, 288, 289, 290, 291, 293, 294, 295, 297, 298, 299, 300, 301, 302, 303, 304, 305, 306, 307, 308, 309, 310, 311, 312, 313, 314, 315, 318, 319, 321, 322, 323, 324, 325, 326, 327, 328, 329, 330, 332, 333, 334, 335, 336, 337, 338, 339, 340, 341, 342, 343, 344, 345, 346, 347, 348, 349, 350, 351, 352, 353, 354, 355, 356, 357, 358, 359, 360, 361, 362, 363, 364, 365, 366, 367, 368, 369, 370, 371, 372, 373], [1.0, 1.0, 1.0, 1.0, 1.0, 1.0, 1.0, 1.0, 1.0, 1.0, 1.0, 1.0, 0.3844, 0.393, 1.0, 1.0, 1.0, 1.0, 1.0, 1.0, 1.0, 1.0, 1.0, 1.0, 1.0, 1.0, 1.0, 1.0, 1.0, 1.0, 1.0, 1.0, 1.0, 1.0, 1.0, 1.0, 1.0, 1.0, 1.0, 1.0, 1.0, 1.0, 1.0, 1.0, 1.0, 1.0, 1.0, 1.0, 1.0, 1.0, 1.0, 1.0, 1.0, 1.0, 1.0, 1.0, 1.0, 1.0, 1.0, 1.0, 1.0, 1.0, 1.0, 1.0, 1.0, 1.0, 1.0, 1.0, 1.0, 1.0, 1.0, 0.4171, 0.3791, 1.0, 1.0, 0.762, 0.395, 1.0, 1.0, 0.3977, 0.3958, 1.0, 1.0, 1.0, 1.0, 1.0, 1.0, 1.0, 1.0, 1.0, 1.0, 1.0, 1.0, 1.0, 1.0, 1.0, 1.0, 1.0, 1.0, 1.0, 1.0, 1.0, 1.0, 1.0, 1.0, 1.0, 1.0, 1.0, 1.0, 1.0, 1.0, 1.0, 1.0, 1.0, 1.0, 1.0, 1.0, 1.0, 1.0, 1.0, 1.0, 1.0, 1.0, 1.0, 1.0, 1.0, 1.0, 1.0, 1.0, 1.0, 0.3739, 1.0, 0.3944, 1.0, 1.0, 1.0, 1.0]): _vg.add([_i], _w, 'REPLACE')
_vg = ob_cube_001.vertex_groups.new(name='Group.004')
_vg = ob_cube_001.vertex_groups.new(name='cabeza')
_vg.add([0, 1, 2, 3, 4, 5, 6, 7, 8, 9, 10, 11, 12, 13, 14, 15, 16, 17, 18, 19, 20, 21, 22, 23, 24, 25, 26, 27, 28, 29, 30, 31, 32, 33, 34, 35, 36, 37, 38, 39, 40, 41, 42, 43, 44, 45, 46, 47, 48, 49, 50, 51, 52, 53, 54, 55, 56, 57, 58, 59, 60, 61, 62, 63, 64, 65, 66, 67, 68, 69, 70, 71, 72, 73, 74, 75, 76, 77, 78, 79, 80, 81, 82, 83, 84, 85, 86, 87, 88, 89, 90, 91, 92, 93, 94, 95, 96, 97, 98, 99, 100, 101, 102, 103, 104, 105, 106, 107, 108, 109, 110, 111, 112, 113, 114, 115, 116, 117, 118, 119, 120, 121, 122, 123, 124, 125, 126, 127, 128, 129, 130, 131, 132, 133, 134, 135, 136, 137, 138, 139, 140, 141, 142, 143, 144, 145, 146, 147, 148, 149, 150, 151, 152, 153, 154, 155, 156, 157, 158, 159, 160, 161, 162, 163, 164, 165, 166, 167, 168, 169, 170, 171, 172, 173, 174, 175, 176, 177, 178, 179, 180, 181, 182, 183, 184, 185, 186, 187, 188, 189, 190, 191, 192, 193, 194, 195, 196, 197, 198, 199, 200, 201, 202, 203, 204, 205, 206, 207, 208, 209, 210, 211, 212, 213, 214, 215, 216, 217, 218, 219, 220, 221, 222, 223, 224, 225, 226, 227, 228, 229, 230, 231, 232, 233, 234, 235, 236, 237, 238, 239, 240, 241, 242, 243, 244, 245, 246, 247, 248, 249, 250, 251, 252, 253, 254, 255, 256, 257, 258, 259, 260, 261, 262, 263, 264, 265, 266, 267, 268, 269, 270, 271, 272, 273, 274, 275, 276, 277, 278, 279, 280, 281, 282, 283, 284, 285, 286, 287, 288, 289, 290, 291, 292, 293, 294, 295, 296, 297, 298, 299, 300, 301, 302, 303, 304, 305, 306, 307, 308, 309, 310, 311, 312, 313, 314, 315, 316, 317, 318, 319, 320, 321, 322, 323, 324, 325, 326, 327, 328, 329, 330, 331, 332, 333, 334, 335, 336, 337, 338, 339, 340, 341, 342, 343, 344, 345, 346, 347, 348, 349, 350, 351, 352, 353, 354, 355, 356, 357, 358, 359, 360, 361, 362, 363, 364, 365, 366, 367, 368, 369, 370, 371, 372, 373], 1.0, 'REPLACE')
_vg = ob_cube_001.vertex_groups.new(name='ojo.R')
_vg.add([169, 170, 171, 172, 173, 174, 175, 176, 177, 178, 179, 180, 181, 182, 183, 184, 185, 186, 187, 188, 189, 190, 191, 192, 193, 194, 195, 196, 197, 198, 199, 200, 201, 202, 203, 204, 205, 206, 207, 208, 209, 210], 1.0, 'REPLACE')
_vg = ob_cube_001.vertex_groups.new(name='ojo.L')
_vg.add([0, 1, 2, 3, 4, 5, 6, 7, 8, 9, 10, 11, 12, 13, 14, 15, 16, 17, 18, 19, 20, 21, 22, 23, 24, 25, 26, 27, 28, 29, 30, 31, 32, 33, 34, 35, 36, 37, 38, 39, 40, 41], 1.0, 'REPLACE')
_m = ob_cube_001.modifiers.new('Subsurf', 'SUBSURF')
_m.uv_smooth = 'PRESERVE_CORNERS'
_m.quality = 2
_m.levels = 2
_m.show_only_control_edges = False
_m = ob_cube_001.modifiers.new('Armature', 'ARMATURE')
_m.object = ob_armature
ob_cube.parent = ob_armature
ob_cube.location = (0.0, 0.0, 0.0)
ob_cube.lock_rotations_4d = False
ob_cube.empty_display_type = 'ARROWS'
ob_cube.lineart.crease_threshold = 0.0
ob_cube.use_mesh_mirror_x = True
_vg = ob_cube.vertex_groups.new(name='torso')
for _i, _w in zip([2, 3, 5, 6, 7, 8, 33, 34, 35, 36, 37, 38, 71, 72, 75, 77, 78, 79, 80, 82, 83, 84, 85, 110, 111, 112, 113, 114, 115, 146, 147, 148, 149, 150, 151, 163, 164, 165, 166, 210, 211, 212, 213, 214, 215, 216, 217, 218, 219, 220, 221, 222, 223, 224, 225], [1.0, 1.0, 1.0, 1.0, 1.0, 1.0, 1.0, 1.0, 1.0, 1.0, 1.0, 1.0, 1.0, 1.0, 1.0, 1.0, 1.0, 1.0, 1.0, 1.0, 1.0, 1.0, 1.0, 1.0, 1.0, 1.0, 1.0, 1.0, 1.0, 1.0, 1.0, 1.0, 1.0, 1.0, 1.0, 1.0, 1.0, 1.0, 1.0, 0.5, 0.5, 0.5, 0.5, 0.5, 0.5, 0.5, 0.5, 0.5, 0.5, 0.5, 0.5, 0.5, 0.5, 0.5, 0.5]): _vg.add([_i], _w, 'REPLACE')
_vg = ob_cube.vertex_groups.new(name='columna')
for _i, _w in zip([290, 291, 292, 293, 294, 295, 296, 297, 300, 303, 305, 306, 307, 308, 309, 310, 311, 312, 313, 338, 339, 340, 341, 342, 343, 344, 345], [1.0, 0.5258, 1.0, 1.0, 0.3896, 1.0, 0.5258, 1.0, 0.0, 0.0, 0.0, 1.0, 1.0, 1.0, 1.0, 1.0, 1.0, 1.0, 1.0, 1.0, 1.0, 1.0, 1.0, 1.0, 1.0, 1.0, 1.0]): _vg.add([_i], _w, 'REPLACE')
_vg = ob_cube.vertex_groups.new(name='cadera')
for _i, _w in zip([0, 1, 4, 9, 10, 11, 12, 69, 70, 73, 74, 76, 86, 87, 88, 89, 290, 291, 292, 293, 294, 295, 296, 297, 298, 299, 300, 301, 302, 303, 304, 305, 306, 307, 308, 309, 310, 311, 312, 313, 327, 328, 329, 330, 331, 333, 334, 335, 336, 337, 339, 341], [1.0, 1.0, 1.0, 0.3852, 0.1816, 0.3877, 0.5217, 1.0, 1.0, 1.0, 1.0, 1.0, 0.3852, 0.1816, 0.3877, 0.5217, 0.2993, 1.0, 0.3577, 0.4152, 1.0, 0.2993, 1.0, 0.4152, 1.0, 1.0, 1.0, 1.0, 1.0, 1.0, 1.0, 1.0, 0.0, 0.06742, 0.0, 0.06742, 0.0, 0.0, 0.0, 0.0, 0.5, 0.5, 0.5015, 0.5, 0.6864, 0.5, 0.5, 0.5015, 0.5, 0.6864, 0.03371, 0.03371]): _vg.add([_i], _w, 'REPLACE')
_vg = ob_cube.vertex_groups.new(name='antebrazo.L')
for _i, _w in zip([123, 126, 128, 129, 130, 131, 132, 133, 140, 141, 142, 143, 144, 145, 170, 171, 172, 173, 176, 177, 178, 179, 180, 181, 182, 183, 184, 185, 194, 195, 196, 197, 198, 199, 200, 201, 218, 219, 220, 221, 222, 223, 224, 225], [0.0, 0.0, 1.0, 1.0, 1.0, 1.0, 1.0, 1.0, 1.0, 1.0, 1.0, 1.0, 1.0, 1.0, 0.0, 0.0, 1.0, 1.0, 1.0, 1.0, 1.0, 1.0, 1.0, 1.0, 1.0, 1.0, 1.0, 1.0, 0.5, 0.5, 0.5, 0.5, 0.5, 0.5, 0.5, 0.5, 0.5, 0.5, 0.5, 0.5, 0.5, 0.5, 0.5, 0.5]): _vg.add([_i], _w, 'REPLACE')
_vg = ob_cube.vertex_groups.new(name='brazo.L')
for _i, _w in zip([134, 135, 136, 137, 138, 139, 174, 175, 194, 195, 196, 197, 198, 199, 200, 201, 226, 227, 228, 229, 230, 231, 232, 233, 242, 243, 244, 245, 246, 247, 248, 249, 274, 275, 276, 277, 278, 279, 280, 281], [1.0, 1.0, 1.0, 1.0, 1.0, 1.0, 1.0, 1.0, 0.5, 0.5, 0.5, 0.5, 0.5, 0.5, 0.5, 0.5, 1.0, 1.0, 1.0, 1.0, 1.0, 1.0, 1.0, 1.0, 1.0, 1.0, 1.0, 1.0, 1.0, 1.0, 1.0, 1.0, 0.5, 0.5, 0.5, 0.5, 0.5, 0.5, 0.5, 0.5]): _vg.add([_i], _w, 'REPLACE')
_vg = ob_cube.vertex_groups.new(name='mano.L')
for _i, _w in zip([116, 117, 118, 119, 120, 121, 122, 123, 124, 125, 126, 127, 167, 168, 169, 170, 171, 250, 251, 252, 253, 254, 255, 256, 257, 274, 275, 276, 277, 278, 279, 280, 281], [1.0, 1.0, 1.0, 1.0, 1.0, 1.0, 1.0, 1.0, 1.0, 1.0, 1.0, 1.0, 1.0, 1.0, 1.0, 1.0, 1.0, 1.0, 1.0, 1.0, 1.0, 1.0, 1.0, 1.0, 1.0, 0.5, 0.5, 0.5, 0.5, 0.5, 0.5, 0.5, 0.5]): _vg.add([_i], _w, 'REPLACE')
_vg = ob_cube.vertex_groups.new(name='antebrazo.R')
for _i, _w in zip([51, 52, 53, 54, 55, 56, 63, 64, 65, 66, 67, 68, 157, 158, 161, 162, 186, 187, 188, 189, 190, 191, 192, 193, 202, 203, 204, 205, 206, 207, 208, 209, 210, 211, 212, 213, 214, 215, 216, 217], [1.0, 1.0, 1.0, 1.0, 1.0, 1.0, 1.0, 1.0, 1.0, 1.0, 1.0, 1.0, 1.0, 1.0, 1.0, 1.0, 1.0, 1.0, 1.0, 1.0, 1.0, 1.0, 1.0, 1.0, 0.5, 0.5, 0.5, 0.5, 0.5, 0.5, 0.5, 0.5, 0.5, 0.5, 0.5, 0.5, 0.5, 0.5, 0.5, 0.5]): _vg.add([_i], _w, 'REPLACE')
_vg = ob_cube.vertex_groups.new(name='brazo.R')
for _i, _w in zip([57, 58, 59, 60, 61, 62, 159, 160, 202, 203, 204, 205, 206, 207, 208, 209, 234, 235, 236, 237, 238, 239, 240, 241, 258, 259, 260, 261, 262, 263, 264, 265, 282, 283, 284, 285, 286, 287, 288, 289], [1.0, 1.0, 1.0, 1.0, 1.0, 1.0, 1.0, 1.0, 0.5, 0.5, 0.5, 0.5, 0.5, 0.5, 0.5, 0.5, 1.0, 1.0, 1.0, 1.0, 1.0, 1.0, 1.0, 1.0, 1.0, 1.0, 1.0, 1.0, 1.0, 1.0, 1.0, 1.0, 0.5, 0.5, 0.5, 0.5, 0.5, 0.5, 0.5, 0.5]): _vg.add([_i], _w, 'REPLACE')
_vg = ob_cube.vertex_groups.new(name='mano.R')
for _i, _w in zip([39, 40, 41, 42, 43, 44, 45, 46, 47, 48, 49, 50, 152, 153, 154, 155, 156, 266, 267, 268, 269, 270, 271, 272, 273, 282, 283, 284, 285, 286, 287, 288, 289], [1.0, 1.0, 1.0, 1.0, 1.0, 1.0, 1.0, 1.0, 1.0, 1.0, 1.0, 1.0, 1.0, 1.0, 1.0, 1.0, 1.0, 1.0, 1.0, 1.0, 1.0, 1.0, 1.0, 1.0, 1.0, 0.5, 0.5, 0.5, 0.5, 0.5, 0.5, 0.5, 0.5]): _vg.add([_i], _w, 'REPLACE')
_vg = ob_cube.vertex_groups.new(name='muslo.L')
for _i, _w in zip([70, 73, 81, 86, 87, 88, 89, 90, 91, 98, 99, 100, 101, 102, 103, 314, 315, 316, 317, 318, 319, 326, 327, 328, 329, 330, 331, 332], [0.0, 0.0, 0.01106, 0.5927, 1.0, 0.6242, 1.0, 1.0, 1.0, 1.0, 1.0, 1.0, 1.0, 1.0, 1.0, 0.5, 0.5, 0.5, 0.5, 0.5, 0.5, 0.1276, 0.193, 0.1078, 0.1344, 0.0, 0.103, 0.0]): _vg.add([_i], _w, 'REPLACE')
_vg = ob_cube.vertex_groups.new(name='pierna.L')
for _i, _w in zip([92, 93, 94, 95, 96, 97, 104, 105, 106, 107, 108, 109, 314, 315, 316, 317, 318, 319], [1.0, 1.0, 1.0, 1.0, 1.0, 1.0, 1.0, 1.0, 1.0, 1.0, 1.0, 1.0, 0.5, 0.5, 0.5, 0.5, 0.5, 0.5]): _vg.add([_i], _w, 'REPLACE')
_vg = ob_cube.vertex_groups.new(name='muslo.R')
for _i, _w in zip([1, 9, 10, 11, 12, 13, 14, 21, 22, 23, 24, 25, 26, 73, 81, 320, 321, 322, 323, 324, 325, 326, 332, 333, 334, 335, 336, 337], [0.0, 0.5927, 1.0, 0.6242, 1.0, 1.0, 1.0, 1.0, 1.0, 1.0, 1.0, 1.0, 1.0, 0.0, 0.01106, 0.5, 0.5, 0.5, 0.5, 0.5, 0.5, 0.0, 0.1276, 0.193, 0.1078, 0.1344, 0.0, 0.103]): _vg.add([_i], _w, 'REPLACE')
_vg = ob_cube.vertex_groups.new(name='pierna.R')
for _i, _w in zip([15, 16, 17, 18, 19, 20, 27, 28, 29, 30, 31, 32, 320, 321, 322, 323, 324, 325], [1.0, 1.0, 1.0, 1.0, 1.0, 1.0, 1.0, 1.0, 1.0, 1.0, 1.0, 1.0, 0.5, 0.5, 0.5, 0.5, 0.5, 0.5]): _vg.add([_i], _w, 'REPLACE')
_m = ob_cube.modifiers.new('Armature', 'ARMATURE')
_m.object = ob_armature
_m.use_deform_preserve_volume = True
_m = ob_cube.modifiers.new('Subsurf', 'SUBSURF')
_m.uv_smooth = 'PRESERVE_CORNERS'
_m.quality = 2
_m.levels = 2
_m.show_only_control_edges = False
ob_armature.location = (0.0, 0.0, 0.0)
ob_armature.lineart.crease_threshold = 0.0
ob_circle_013.location = (-0.7997, 4.289, 3.019)
ob_circle_013.lineart.crease_threshold = 0.0
ob_empty_003.location = (3.616, 4.336, 1.417)
ob_empty_003.empty_display_type = 'SPHERE'
ob_empty_003.empty_display_size = 0.25
ob_empty_003.empty_image_offset = (0.0, 0.0)
ob_empty_003.lineart.crease_threshold = 0.0
ob_circle_012.location = (-5.87, 5.466, 2.367)
ob_circle_012.lineart.crease_threshold = 0.0
ob_circle_011.location = (0.3756, 2.955, 0.8523)
ob_circle_011.lineart.crease_threshold = 0.0
ob_circle_010.location = (0.9024, 2.857, 0.1723)
ob_circle_010.lineart.crease_threshold = 0.0
ob_circle_009.location = (-2.214, 2.533, -0.1471)
ob_circle_009.lineart.crease_threshold = 0.0
ob_circle_008.location = (-0.8733, 2.913, -0.175)
ob_circle_008.lineart.crease_threshold = 0.0
ob_circle_007.location = (0.3713, 3.607, 2.465)
ob_circle_007.lineart.crease_threshold = 0.0
ob_circle_006.location = (-2.397, 7.615, 1.359)
ob_circle_006.lineart.crease_threshold = 0.0
ob_circle_005.location = (-0.4668, 4.892, 0.4011)
ob_circle_005.lineart.crease_threshold = 0.0
ob_circle_004.location = (-0.2304, 4.765, 0.0)
ob_circle_004.lineart.crease_threshold = 0.0
ob_plane_008.location = (-0.9136, 4.765, 0.8852)
ob_plane_008.lineart.crease_threshold = 0.0
ob_plane_007.location = (-1.298, 4.739, 0.9437)
ob_plane_007.lineart.crease_threshold = 0.0
ob_plane_006.location = (-1.466, 4.843, 0.7382)
ob_plane_006.lineart.crease_threshold = 0.0
ob_plane_005.location = (-0.8717, 5.017, 0.3301)
ob_plane_005.lineart.crease_threshold = 0.0
ob_plane_004.location = (-1.168, 5.007, -0.01073)
ob_plane_004.lineart.crease_threshold = 0.0
ob_plane_003.location = (-2.065, 4.702, 0.01044)
ob_plane_003.lineart.crease_threshold = 0.0
ob_plane_002.location = (-1.713, 5.132, 0.05393)
ob_plane_002.lineart.crease_threshold = 0.0
ob_plane_001.location = (-0.4921, 5.132, 0.05393)
ob_plane_001.lineart.crease_threshold = 0.0
ob_circle_003.location = (0.0, 4.765, 0.0)
ob_circle_003.lineart.crease_threshold = 0.0
ob_circle_002.location = (0.0, 3.069, 0.0)
ob_circle_002.lineart.crease_threshold = 0.0
ob_circle_002.use_mesh_mirror_x = True
ob_empty_002.location = (1.316, 8.733, 2.553)
ob_empty_002.empty_display_type = 'SPHERE'
ob_empty_002.empty_display_size = 0.62
ob_empty_002.empty_image_offset = (0.0, 0.0)
ob_empty_002.lineart.crease_threshold = 0.0
ob_empty_001.location = (-3.196, 9.041, 1.137)
ob_empty_001.empty_display_type = 'SPHERE'
ob_empty_001.empty_display_size = 0.62
ob_empty_001.empty_image_offset = (0.0, 0.0)
ob_empty_001.lineart.crease_threshold = 0.0
ob_empty.location = (-3.87, 8.749, 1.653)
ob_empty.empty_display_type = 'CONE'
ob_empty.empty_display_size = 0.71
ob_empty.empty_image_offset = (0.0, 0.0)
ob_empty.lineart.crease_threshold = 0.0
ob_circle_001.location = (-3.757, 8.749, 1.653)
ob_circle_001.lineart.crease_threshold = 0.0

# ---- collection membership
col_collection_1.objects.link(ob_cube_001)
col_collection_1.objects.link(ob_cube)
col_collection_2.objects.link(ob_armature)
col_collection_20.objects.link(ob_circle_013)
col_collection_20.objects.link(ob_empty_003)
col_collection_20.objects.link(ob_circle_012)
col_collection_20.objects.link(ob_circle_011)
col_collection_20.objects.link(ob_circle_010)
col_collection_20.objects.link(ob_circle_009)
col_collection_20.objects.link(ob_circle_008)
col_collection_20.objects.link(ob_circle_007)
col_collection_20.objects.link(ob_circle_006)
col_collection_20.objects.link(ob_circle_005)
col_collection_20.objects.link(ob_circle_004)
col_collection_20.objects.link(ob_plane_008)
col_collection_20.objects.link(ob_plane_007)
col_collection_20.objects.link(ob_plane_006)
col_collection_20.objects.link(ob_plane_005)
col_collection_20.objects.link(ob_plane_004)
col_collection_20.objects.link(ob_plane_003)
col_collection_20.objects.link(ob_plane_002)
col_collection_20.objects.link(ob_plane_001)
col_collection_20.objects.link(ob_circle_003)
col_collection_20.objects.link(ob_circle_002)
col_collection_20.objects.link(ob_empty_002)
col_collection_20.objects.link(ob_empty_001)
col_collection_20.objects.link(ob_empty)
col_collection_20.objects.link(ob_circle_001)

# ---- scene / render settings (as saved in the file)
scene.frame_start = 1; scene.frame_end = 250; scene.frame_set(52)
scene.render.engine = 'BLENDER_EEVEE_NEXT'
scene.render.resolution_y = 1757
scene.render.resolution_percentage = 50
scene.render.dither_intensity = 0.0
scene.cycles.use_denoising = False
scene.cycles.samples = 10
scene.cycles.sampling_pattern = 'TABULATED_SOBOL'
scene.cycles.light_sampling_threshold = 0.0
scene.cycles.use_adaptive_sampling = False
scene.cycles.use_light_tree = False
scene.cycles.blur_glossy = 0.0
scene.cycles.volume_bounces = 1
scene.cycles.pixel_filter_type = 'GAUSSIAN'
scene.cycles.sample_clamp_indirect = 0.0
scene.view_settings.view_transform = 'Standard'
bpy.context.view_layer.update()

# ---- added for rendering (the .blend has no active camera and no usable light): camera, sun
cam_auto = bpy.data.cameras.new('AutoCamera')
cam_auto.lens = 50.0
cam_auto.sensor_width = 36.0
cam_auto.clip_end = 1000.0
ob_auto_camera = bpy.data.objects.new('AutoCamera', cam_auto)
scene.collection.objects.link(ob_auto_camera)
ob_auto_camera.location = (10.8123, -12.0098, 12.5222)
ob_auto_camera.rotation_euler = (1.09748, -7.21219e-08, 0.694738)
scene.camera = ob_auto_camera
light_auto_sun = bpy.data.lights.new('AutoSun', 'SUN')
light_auto_sun.energy = 3.0
light_auto_sun.angle = 0.0523599
ob_auto_sun = bpy.data.objects.new('AutoSun', light_auto_sun)
scene.collection.objects.link(ob_auto_sun)
ob_auto_sun.rotation_euler = (0.872665, 0.174533, 0.523599)
bpy.context.view_layer.update()
